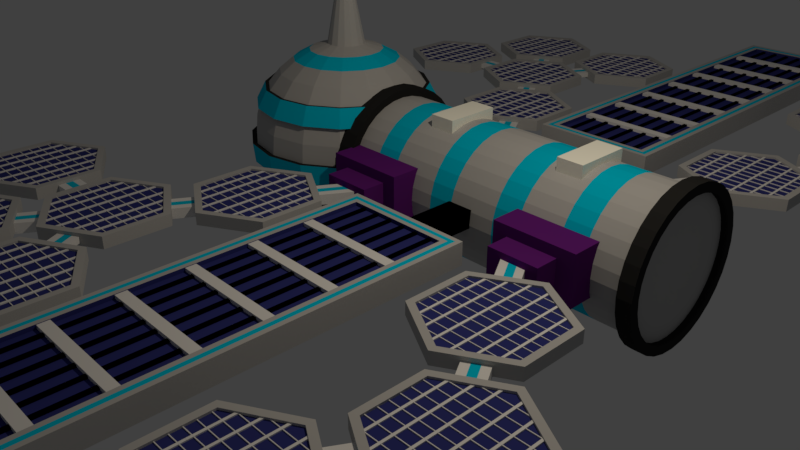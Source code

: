 # Source: satellite_solar_station.blend  (saved by Blender 2.79.0; exported with 4.5.12 LTS)
import bpy
from mathutils import Matrix  # noqa: F401  (used for matrix-valued properties, if any)

bpy.ops.wm.read_factory_settings(use_empty=True)
scene = bpy.context.scene
scene.name = 'Scene'

# ---- collections
col_collection_1 = bpy.data.collections.new('Collection 1'); scene.collection.children.link(col_collection_1)

# ---- materials (node trees are filled in below, after node groups)
mat_color_band = bpy.data.materials.new('color_band')
mat_color_band.alpha_threshold = 0.0
mat_color_band.use_transparent_shadow = False
mat_color_band.diffuse_color = (0.0, 0.554, 0.8, 1.0)
mat_color_band.roughness = 0.5
mat_body_main = bpy.data.materials.new('body_main')
mat_body_main.alpha_threshold = 0.0
mat_body_main.use_transparent_shadow = False
mat_body_main.diffuse_color = (0.472, 0.472, 0.472, 1.0)
mat_body_main.roughness = 0.5
mat_lights_borders = bpy.data.materials.new('lights_borders')
mat_lights_borders.alpha_threshold = 0.0
mat_lights_borders.use_transparent_shadow = False
mat_lights_borders.diffuse_color = (0.02208, 0.02208, 0.02208, 1.0)
mat_lights_borders.roughness = 0.5
mat_solar_panel_main = bpy.data.materials.new('solar_panel_main')
mat_solar_panel_main.alpha_threshold = 0.0
mat_solar_panel_main.use_transparent_shadow = False
mat_solar_panel_main.diffuse_color = (0.03219, 0.03793, 0.1924, 1.0)
mat_solar_panel_main.roughness = 0.5
mat_solar_cell_border = bpy.data.materials.new('solar_cell_border')
mat_solar_cell_border.alpha_threshold = 0.0
mat_solar_cell_border.use_transparent_shadow = False
mat_solar_cell_border.diffuse_color = (0.4798, 0.4798, 0.4798, 1.0)
mat_solar_cell_border.roughness = 0.5
mat_solar_cell_lines = bpy.data.materials.new('solar_cell_lines')
mat_solar_cell_lines.alpha_threshold = 0.0
mat_solar_cell_lines.use_transparent_shadow = False
mat_solar_cell_lines.roughness = 0.5
mat_material_002 = bpy.data.materials.new('Material.002')
mat_material_002.alpha_threshold = 0.0
mat_material_002.use_transparent_shadow = False
mat_material_002.diffuse_color = (1.0, 1.0, 0.8995, 1.0)
mat_material_002.roughness = 0.5
mat_shouldermaterial = bpy.data.materials.new('ShoulderMaterial')
mat_shouldermaterial.alpha_threshold = 0.0
mat_shouldermaterial.use_transparent_shadow = False
mat_shouldermaterial.diffuse_color = (0.1209, 0.01373, 0.1833, 1.0)
mat_shouldermaterial.roughness = 0.5
mat_rail_main = bpy.data.materials.new('rail_main')
mat_rail_main.alpha_threshold = 0.0
mat_rail_main.use_transparent_shadow = False
mat_rail_main.roughness = 0.5

# ---- material node trees

# ---- world
world_world = bpy.data.worlds.new('World'); scene.world = world_world
world_world.color = (0.05088, 0.05088, 0.05088)
world_world.use_sun_shadow = False
world_world.sun_shadow_jitter_overblur = 0.0
world_world.cycles.sampling_method = 'MANUAL'

# ---- cameras
cam_camera = bpy.data.cameras.new('Camera')
cam_camera.clip_end = 100.0
cam_camera.lens = 35.0
cam_camera.sensor_width = 32.0
cam_camera.sensor_height = 18.0
cam_camera.ortho_scale = 7.314
cam_camera.dof.focus_distance = 0.0
cam_camera.dof.aperture_fstop = 128.0

# ---- lights
light_lamp = bpy.data.lights.new('Lamp', 'POINT')
light_lamp.color = (1.0, 0.8689, 0.6867)
light_lamp.transmission_factor = 0.0
light_lamp.cutoff_distance = 30.0
light_lamp.energy = 444.0
light_lamp.shadow_buffer_clip_start = 1.001
light_lamp.shadow_soft_size = 0.1
light_lamp.shadow_maximum_resolution = 0.006
light_lamp.use_absolute_resolution = True

# ---- meshes
me_sphere = bpy.data.meshes.new('Sphere')
me_sphere.from_pydata([(0.0, 0.1951, 0.9808), (0.0, 0.3827, 0.9239), (0.0, 0.5556, 0.8315), (0.0, 0.8315, 0.5556), (0.0, 0.9239, 0.3827), (0.0, 1.0, 7.55e-08), (0.0, 0.9239, -0.3827), (0.0, 0.8315, -0.5556), (0.0, 0.5556, -0.8315), (0.0, 0.3827, -0.9239), (0.0, 0.1951, -0.9808), (0.0, -3.258e-07, -1.0), (0.07466, 0.1802, 0.9808), (0.1464, 0.3536, 0.9239), (0.2126, 0.5133, 0.8315), (0.2706, 0.6533, 0.7071), (0.3182, 0.7682, 0.5556), (0.3536, 0.8536, 0.3827), (0.3753, 0.9061, 0.1951), (0.3827, 0.9239, 7.55e-08), (0.3753, 0.9061, -0.1951), (0.3536, 0.8536, -0.3827), (0.3182, 0.7682, -0.5556), (0.2706, 0.6533, -0.7071), (0.2126, 0.5133, -0.8315), (0.1464, 0.3536, -0.9239), (0.07466, 0.1802, -0.9808), (0.1379, 0.1379, 0.9808), (0.2706, 0.2706, 0.9239), (0.3928, 0.3928, 0.8315), (0.5, 0.5, 0.7071), (0.5879, 0.5879, 0.5556), (0.6533, 0.6533, 0.3827), (0.6935, 0.6935, 0.1951), (0.7071, 0.7071, 7.55e-08), (0.6935, 0.6935, -0.1951), (0.6533, 0.6533, -0.3827), (0.5879, 0.5879, -0.5556), (0.5, 0.5, -0.7071), (0.3928, 0.3928, -0.8315), (0.2706, 0.2706, -0.9239), (0.1379, 0.1379, -0.9808), (0.1802, 0.07466, 0.9808), (0.3536, 0.1464, 0.9239), (0.5133, 0.2126, 0.8315), (0.6533, 0.2706, 0.7071), (0.7682, 0.3182, 0.5556), (0.8536, 0.3536, 0.3827), (0.9061, 0.3753, 0.1951), (0.9239, 0.3827, 7.55e-08), (0.9061, 0.3753, -0.1951), (0.8536, 0.3536, -0.3827), (0.7682, 0.3182, -0.5556), (0.6533, 0.2706, -0.7071), (0.5133, 0.2126, -0.8315), (0.3536, 0.1464, -0.9239), (0.1802, 0.07466, -0.9808), (0.1951, -3.452e-07, 0.9808), (0.3827, -3.824e-07, 0.9239), (0.5556, -3.824e-07, 0.8315), (0.7071, -3.973e-07, 0.7071), (0.8315, -4.122e-07, 0.5556), (0.9239, -3.824e-07, 0.3827), (0.9808, -3.824e-07, 0.1951), (1.0, -4.42e-07, 7.55e-08), (0.9808, -3.824e-07, -0.1951), (0.9239, -4.42e-07, -0.3827), (0.8315, -4.122e-07, -0.5556), (0.7071, -3.973e-07, -0.7071), (0.5556, -3.824e-07, -0.8315), (0.3827, -3.973e-07, -0.9239), (0.1951, -3.452e-07, -0.9808), (0.1802, -0.07466, 0.9808), (0.3536, -0.1464, 0.9239), (0.5133, -0.2126, 0.8315), (0.6533, -0.2706, 0.7071), (0.7682, -0.3182, 0.5556), (0.8536, -0.3536, 0.3827), (0.9061, -0.3753, 0.1951), (0.9239, -0.3827, 7.55e-08), (0.9061, -0.3753, -0.1951), (0.8536, -0.3536, -0.3827), (0.7682, -0.3182, -0.5556), (0.6533, -0.2706, -0.7071), (0.5133, -0.2126, -0.8315), (0.3536, -0.1464, -0.9239), (0.1802, -0.07466, -0.9808), (0.1379, -0.138, 0.9808), (0.2706, -0.2706, 0.9239), (0.3928, -0.3928, 0.8315), (0.5, -0.5, 0.7071), (0.5879, -0.5879, 0.5556), (0.6533, -0.6533, 0.3827), (0.6935, -0.6935, 0.1951), (0.7071, -0.7071, 7.55e-08), (0.6935, -0.6935, -0.1951), (0.6533, -0.6533, -0.3827), (0.5879, -0.5879, -0.5556), (0.5, -0.5, -0.7071), (0.3928, -0.3928, -0.8315), (0.2706, -0.2706, -0.9239), (0.1379, -0.138, -0.9808), (0.07466, -0.1802, 0.9808), (0.1464, -0.3536, 0.9239), (0.2126, -0.5133, 0.8315), (0.2706, -0.6533, 0.7071), (0.3182, -0.7682, 0.5556), (0.3536, -0.8536, 0.3827), (0.3753, -0.9061, 0.1951), (0.3827, -0.9239, 7.55e-08), (0.3753, -0.9061, -0.1951), (0.3536, -0.8536, -0.3827), (0.3182, -0.7682, -0.5556), (0.2706, -0.6533, -0.7071), (0.2126, -0.5133, -0.8315), (0.1464, -0.3536, -0.9239), (0.07466, -0.1802, -0.9808), (-6.902e-08, -0.1951, 0.9808), (-1.137e-07, -0.3827, 0.9239), (-1.435e-07, -0.5556, 0.8315), (-8.392e-08, -0.7071, 0.7071), (-2.329e-07, -0.8315, 0.5556), (-2.031e-07, -0.9239, 0.3827), (-1.435e-07, -0.9808, 0.1951), (-2.329e-07, -1.0, 7.55e-08), (-1.435e-07, -0.9808, -0.1951), (-2.627e-07, -0.9239, -0.3827), (-2.329e-07, -0.8315, -0.5556), (-8.392e-08, -0.7071, -0.7071), (-1.584e-07, -0.5556, -0.8315), (-1.733e-07, -0.3827, -0.9239), (-5.412e-08, -0.1951, -0.9808), (0.2543, 0.6139, 1.816), (-0.07466, -0.1802, 0.9808), (-0.1464, -0.3536, 0.9239), (-0.2126, -0.5133, 0.8315), (-0.2706, -0.6533, 0.7071), (-0.3182, -0.7682, 0.5556), (-0.3536, -0.8536, 0.3827), (-0.3753, -0.9061, 0.1951), (-0.3827, -0.9239, 7.55e-08), (-0.3753, -0.9061, -0.1951), (-0.3536, -0.8536, -0.3827), (-0.3182, -0.7682, -0.5556), (-0.2706, -0.6533, -0.7071), (-0.2126, -0.5133, -0.8315), (-0.1464, -0.3536, -0.9239), (-0.07466, -0.1802, -0.9808), (-0.1379, -0.138, 0.9808), (-0.2706, -0.2706, 0.9239), (-0.3928, -0.3928, 0.8315), (-0.5, -0.5, 0.7071), (-0.5879, -0.5879, 0.5556), (-0.6533, -0.6533, 0.3827), (-0.6935, -0.6935, 0.1951), (-0.7071, -0.7071, 7.55e-08), (-0.6935, -0.6935, -0.1951), (-0.6533, -0.6533, -0.3827), (-0.5879, -0.5879, -0.5556), (-0.5, -0.5, -0.7071), (-0.3928, -0.3928, -0.8315), (-0.2706, -0.2706, -0.9239), (-0.1379, -0.138, -0.9808), (-0.1802, -0.07466, 0.9808), (-0.3536, -0.1464, 0.9239), (-0.5133, -0.2126, 0.8315), (-0.6533, -0.2706, 0.7071), (-0.7682, -0.3182, 0.5556), (-0.8536, -0.3536, 0.3827), (-0.9061, -0.3753, 0.1951), (-0.9239, -0.3827, 7.55e-08), (-0.9061, -0.3753, -0.1951), (-0.8536, -0.3536, -0.3827), (-0.7682, -0.3182, -0.5556), (-0.6533, -0.2706, -0.7071), (-0.5133, -0.2126, -0.8315), (-0.3536, -0.1464, -0.9239), (-0.1802, -0.07466, -0.9808), (-0.1951, -2.409e-07, 0.9808), (-0.3827, -1.738e-07, 0.9239), (-0.5556, -6.951e-08, 0.8315), (-0.7071, -8.441e-08, 0.7071), (-0.8315, 9.441e-08, 0.5556), (-0.9239, 3.48e-08, 0.3827), (-0.9808, -5.461e-08, 0.1951), (-1.0, 6.46e-08, 7.55e-08), (-0.9808, -5.461e-08, -0.1951), (-0.9239, 6.46e-08, -0.3827), (-0.8315, 9.441e-08, -0.5556), (-0.7071, -8.441e-08, -0.7071), (-0.5556, -6.951e-08, -0.8315), (-0.3827, -9.931e-08, -0.9239), (-0.1951, -2.632e-07, -0.9808), (-0.1802, 0.07466, 0.9808), (-0.3536, 0.1464, 0.9239), (-0.5133, 0.2126, 0.8315), (-0.6533, 0.2706, 0.7071), (-0.7682, 0.3182, 0.5556), (-0.8536, 0.3536, 0.3827), (-0.9061, 0.3753, 0.1951), (-0.9239, 0.3827, 7.55e-08), (-0.9061, 0.3753, -0.1951), (-0.8536, 0.3536, -0.3827), (-0.7682, 0.3182, -0.5556), (-0.6533, 0.2706, -0.7071), (-0.5133, 0.2126, -0.8315), (-0.3536, 0.1464, -0.9239), (-0.1802, 0.07466, -0.9808), (-0.1379, 0.1379, 0.9808), (-0.2706, 0.2706, 0.9239), (-0.3928, 0.3928, 0.8315), (-0.5, 0.5, 0.7071), (-0.5879, 0.5879, 0.5556), (-0.6533, 0.6533, 0.3827), (-0.6935, 0.6935, 0.1951), (-0.7071, 0.7071, 7.55e-08), (-0.6935, 0.6935, -0.1951), (-0.6533, 0.6533, -0.3827), (-0.5879, 0.5879, -0.5556), (-0.5, 0.5, -0.7071), (-0.3928, 0.3928, -0.8315), (-0.2706, 0.2706, -0.9239), (-0.1379, 0.1379, -0.9808), (-0.07466, 0.1802, 0.9808), (-0.1464, 0.3536, 0.9239), (-0.2126, 0.5133, 0.8315), (-0.2706, 0.6533, 0.7071), (-0.3182, 0.7682, 0.5556), (-0.3536, 0.8536, 0.3827), (-0.3753, 0.9061, 0.1951), (-0.3827, 0.9239, 7.55e-08), (-0.3753, 0.9061, -0.1951), (-0.3536, 0.8536, -0.3827), (-0.3182, 0.7682, -0.5556), (-0.2706, 0.6533, -0.7071), (-0.2126, 0.5133, -0.8315), (-0.1464, 0.3536, -0.9239), (-0.07466, 0.1802, -0.9808), (3.184e-07, 0.7071, 0.7071), (3.929e-07, 0.9808, 0.1951), (3.929e-07, 0.9808, -0.1951), (3.184e-07, 0.7071, -0.7071), (0.3182, 0.7682, -0.5556), (0.2706, 0.6533, -0.7071), (0.0, 0.8315, -0.5556), (0.5879, 0.5879, -0.5556), (0.5, 0.5, -0.7071), (0.7682, 0.3182, -0.5556), (0.6533, 0.2706, -0.7071), (0.8315, -4.122e-07, -0.5556), (0.7071, -3.973e-07, -0.7071), (0.7682, -0.3182, -0.5556), (0.6533, -0.2706, -0.7071), (0.5879, -0.5879, -0.5556), (0.5, -0.5, -0.7071), (0.3182, -0.7682, -0.5556), (0.2706, -0.6533, -0.7071), (-2.329e-07, -0.8315, -0.5556), (-8.392e-08, -0.7071, -0.7071), (-0.3182, -0.7682, -0.5556), (-0.2706, -0.6533, -0.7071), (-0.5879, -0.5879, -0.5556), (-0.5, -0.5, -0.7071), (-0.7682, -0.3182, -0.5556), (-0.6533, -0.2706, -0.7071), (-0.8315, 9.441e-08, -0.5556), (-0.7071, -8.441e-08, -0.7071), (-0.7682, 0.3182, -0.5556), (-0.6533, 0.2706, -0.7071), (-0.5879, 0.5879, -0.5556), (-0.5, 0.5, -0.7071), (-0.3182, 0.7682, -0.5556), (-0.2706, 0.6533, -0.7071), (3.184e-07, 0.7071, -0.7071), (0.3546, 0.8561, -0.5469), (0.3016, 0.7281, -0.7158), (-1.201e-08, 0.9267, -0.5469), (0.6552, 0.6552, -0.5469), (0.5572, 0.5572, -0.7158), (0.8561, 0.3546, -0.5469), (0.7281, 0.3016, -0.7158), (0.9267, -4.345e-07, -0.5469), (0.7881, -4.179e-07, -0.7158), (0.8561, -0.3546, -0.5469), (0.7281, -0.3016, -0.7158), (0.6552, -0.6552, -0.5469), (0.5572, -0.5572, -0.7158), (0.3546, -0.8561, -0.5469), (0.3016, -0.7281, -0.7158), (-2.716e-07, -0.9267, -0.5469), (-1.055e-07, -0.7881, -0.7158), (-0.3546, -0.8561, -0.5469), (-0.3016, -0.7281, -0.7158), (-0.6552, -0.6552, -0.5469), (-0.5572, -0.5572, -0.7158), (-0.8561, -0.3546, -0.5469), (-0.7281, -0.3016, -0.7158), (-0.9267, 1.302e-07, -0.5469), (-0.7881, -6.912e-08, -0.7158), (-0.8561, 0.3546, -0.5469), (-0.7281, 0.3016, -0.7158), (-0.6552, 0.6552, -0.5469), (-0.5572, 0.5572, -0.7158), (-0.3546, 0.8561, -0.5469), (-0.3016, 0.7281, -0.7158), (3.428e-07, 0.7881, -0.7158), (0.4063, 0.9726, 0.005141), (0.3986, 0.9539, -0.2002), (0.00348, 1.053, 0.005141), (0.7479, 0.7444, 0.005141), (0.7335, 0.7301, -0.2002), (0.976, 0.4029, 0.005141), (0.9574, 0.3951, -0.2002), (0.976, -0.4029, 0.005141), (0.9574, -0.3951, -0.2002), (0.7479, -0.7444, 0.005141), (0.7335, -0.7301, -0.2002), (0.4063, -0.9726, 0.005141), (0.3986, -0.9539, -0.2002), (0.003479, -1.053, 0.005141), (0.003479, -1.032, -0.2002), (-0.3994, -0.9726, 0.005141), (-0.3916, -0.9539, -0.2002), (-0.7409, -0.7444, 0.005141), (-0.7266, -0.7301, -0.2002), (-0.9691, -0.4029, 0.005141), (-0.9504, -0.3951, -0.2002), (-1.049, 8.057e-08, 0.005141), (-1.029, -4.492e-08, -0.2002), (-0.9691, 0.4029, 0.005141), (-0.9504, 0.3951, -0.2002), (-0.7409, 0.7444, 0.005141), (-0.7266, 0.7301, -0.2002), (-0.3994, 0.9726, 0.005141), (-0.3916, 0.9539, -0.2002), (0.00348, 1.032, -0.2002), (-5.206e-09, 0.8702, 0.5596), (-5.206e-09, 0.9669, 0.3787), (0.333, 0.804, 0.5596), (0.37, 0.8933, 0.3787), (0.6153, 0.6153, 0.5596), (0.6837, 0.6837, 0.3787), (0.804, 0.333, 0.5596), (0.8933, 0.37, 0.3787), (0.8702, -4.215e-07, 0.5596), (0.9669, -3.904e-07, 0.3787), (0.804, -0.333, 0.5596), (0.8933, -0.37, 0.3787), (0.6153, -0.6153, 0.5596), (0.6837, -0.6837, 0.3787), (0.333, -0.804, 0.5596), (0.37, -0.8933, 0.3787), (-2.49e-07, -0.8702, 0.5596), (-2.178e-07, -0.9669, 0.3787), (-0.333, -0.804, 0.5596), (-0.37, -0.8933, 0.3787), (-0.6153, -0.6153, 0.5596), (-0.6837, -0.6837, 0.3787), (-0.804, -0.333, 0.5596), (-0.8933, -0.37, 0.3787), (-0.8702, 1.087e-07, 0.5596), (-0.9669, 4.631e-08, 0.3787), (-0.804, 0.333, 0.5596), (-0.8933, 0.37, 0.3787), (-0.6153, 0.6153, 0.5596), (-0.6837, 0.6837, 0.3787), (-0.333, 0.804, 0.5596), (-0.37, 0.8933, 0.3787), (0.0527, 0.1272, 1.61), (-3.885e-09, 0.1377, 1.61), (0.09738, 0.09738, 1.61), (0.1272, 0.0527, 1.61), (0.1377, -3.77e-07, 1.61), (0.1272, -0.0527, 1.61), (0.09738, -0.09738, 1.61), (0.0527, -0.1272, 1.61), (-5.261e-08, -0.1377, 1.61), (-0.0527, -0.1272, 1.61), (-0.09738, -0.09738, 1.61), (-0.1272, -0.0527, 1.61), (-0.1377, -3.033e-07, 1.61), (-0.1272, 0.0527, 1.61), (-0.09738, 0.09738, 1.61), (-0.0527, 0.1272, 1.61), (2.165e-08, 0.6644, 1.816), (0.4698, 0.4698, 1.816), (0.6139, 0.2543, 1.816), (0.6644, -4.942e-07, 1.816), (0.6139, -0.2543, 1.816), (0.4698, -0.4698, 1.816), (0.2543, -0.6139, 1.816), (-2.134e-07, -0.6644, 1.816), (-4.03e-07, -1.454e-06, 1.624), (-0.2543, -0.6139, 1.816), (-0.4698, -0.4698, 1.816), (-0.6139, -0.2543, 1.816), (-0.6644, -1.39e-07, 1.816), (-0.6139, 0.2543, 1.816), (-0.4698, 0.4698, 1.816), (-0.2543, 0.6139, 1.816), (-0.07411, 0.07411, 1.463), (-4.005e-08, -0.1048, 1.463), (-0.04011, 0.09683, 1.463), (0.04011, 0.09683, 1.463), (-2.968e-09, 0.1048, 1.463), (-0.04011, -0.09684, 1.463), (0.09683, 0.04011, 1.463), (0.07411, 0.07411, 1.463), (-0.07411, -0.07411, 1.463), (0.04011, -0.09684, 1.463), (-0.09683, -0.04011, 1.463), (0.07411, -0.07411, 1.463), (-0.09683, 0.04011, 1.463), (-0.1048, -3.022e-07, 1.463), (0.09683, -0.04011, 1.463), (0.1048, -3.582e-07, 1.463), (0.1271, 0.3069, 1.72), (0.4087, -0.4087, 1.788), (-0.5779, -1.66e-07, 1.788), (0.534, -0.2212, 1.788), (-0.534, -0.2212, 1.788), (0.5779, -4.75e-07, 1.788), (-0.4087, -0.4087, 1.788), (0.534, 0.2212, 1.788), (-0.2212, -0.534, 1.788), (0.4087, 0.4087, 1.788), (-0.2212, 0.534, 1.788), (0.2212, 0.534, 1.788), (1.746e-08, 0.5779, 1.788), (-1.87e-07, -0.5779, 1.788), (0.2212, -0.534, 1.788), (-0.4087, 0.4087, 1.788), (-0.534, 0.2212, 1.788)], [], [(3, 238, 15, 16), (8, 241, 23, 24), (4, 228, 367, 337), (9, 8, 24, 25), (239, 4, 17, 18), (10, 9, 25, 26), (5, 239, 18, 19), (400, 412, 381, 382), (11, 10, 26), (109, 124, 319, 317), (1, 0, 12, 13), (6, 240, 20, 21), (2, 1, 13, 14), (7, 6, 21, 22), (238, 2, 14, 15), (38, 23, 243, 246), (15, 14, 29, 30), (128, 113, 256, 258), (16, 15, 30, 31), (24, 23, 38, 39), (198, 183, 361, 363), (25, 24, 39, 40), (18, 17, 32, 33), (26, 25, 40, 41), (19, 18, 33, 34), (401, 409, 375, 376), (11, 26, 41), (50, 35, 310, 312), (13, 12, 27, 28), (21, 20, 35, 36), (14, 13, 28, 29), (22, 21, 36, 37), (34, 33, 48, 49), (402, 400, 382, 383), (11, 41, 56), (155, 170, 325, 323), (28, 27, 42, 43), (36, 35, 50, 51), (29, 28, 43, 44), (37, 36, 51, 52), (30, 29, 44, 45), (67, 82, 251, 249), (31, 30, 45, 46), (39, 38, 53, 54), (77, 62, 345, 347), (40, 39, 54, 55), (33, 32, 47, 48), (41, 40, 55, 56), (112, 127, 257, 255), (46, 45, 60, 61), (54, 53, 68, 69), (16, 31, 340, 338), (55, 54, 69, 70), (48, 47, 62, 63), (56, 55, 70, 71), (49, 48, 63, 64), (407, 403, 368, 370), (11, 56, 71), (50, 49, 64, 65), (43, 42, 57, 58), (51, 50, 65, 66), (44, 43, 58, 59), (52, 51, 66, 67), (45, 44, 59, 60), (405, 401, 376, 377), (11, 71, 86), (65, 64, 79, 80), (58, 57, 72, 73), (66, 65, 80, 81), (59, 58, 73, 74), (67, 66, 81, 82), (60, 59, 74, 75), (174, 159, 262, 264), (61, 60, 75, 76), (69, 68, 83, 84), (17, 4, 337, 339), (70, 69, 84, 85), (63, 62, 77, 78), (71, 70, 85, 86), (64, 63, 78, 79), (76, 75, 90, 91), (84, 83, 98, 99), (227, 3, 336, 366), (85, 84, 99, 100), (78, 77, 92, 93), (86, 85, 100, 101), (79, 78, 93, 94), (404, 402, 383, 369), (11, 86, 101), (216, 201, 330, 332), (73, 72, 87, 88), (81, 80, 95, 96), (74, 73, 88, 89), (82, 81, 96, 97), (75, 74, 89, 90), (53, 38, 246, 248), (95, 80, 314, 316), (88, 87, 102, 103), (96, 95, 110, 111), (89, 88, 103, 104), (97, 96, 111, 112), (90, 89, 104, 105), (7, 22, 242, 244), (91, 90, 105, 106), (99, 98, 113, 114), (182, 197, 362, 360), (100, 99, 114, 115), (93, 92, 107, 108), (101, 100, 115, 116), (94, 93, 108, 109), (403, 404, 369, 368), (11, 101, 116), (114, 113, 128, 129), (61, 76, 346, 344), (115, 114, 129, 130), (108, 107, 122, 123), (116, 115, 130, 131), (109, 108, 123, 124), (408, 405, 377, 378), (11, 116, 131), (240, 231, 334, 335), (103, 102, 117, 118), (111, 110, 125, 126), (104, 103, 118, 119), (112, 111, 126, 127), (105, 104, 119, 120), (98, 83, 252, 254), (106, 105, 120, 121), (126, 125, 141, 142), (119, 118, 134, 135), (127, 126, 142, 143), (120, 119, 135, 136), (188, 203, 267, 265), (121, 120, 136, 137), (129, 128, 144, 145), (106, 121, 352, 350), (130, 129, 145, 146), (123, 122, 138, 139), (131, 130, 146, 147), (124, 123, 139, 140), (415, 406, 371, 372), (11, 131, 147), (141, 125, 320, 322), (118, 117, 133, 134), (146, 145, 160, 161), (139, 138, 153, 154), (147, 146, 161, 162), (140, 139, 154, 155), (406, 407, 370, 371), (11, 147, 162), (79, 94, 315, 313), (134, 133, 148, 149), (142, 141, 156, 157), (135, 134, 149, 150), (143, 142, 157, 158), (136, 135, 150, 151), (219, 204, 268, 270), (137, 136, 151, 152), (145, 144, 159, 160), (168, 153, 357, 359), (150, 149, 164, 165), (158, 157, 172, 173), (151, 150, 165, 166), (37, 52, 247, 245), (152, 151, 166, 167), (160, 159, 174, 175), (122, 107, 351, 353), (161, 160, 175, 176), (154, 153, 168, 169), (162, 161, 176, 177), (155, 154, 169, 170), (410, 408, 378, 379), (11, 162, 177), (124, 140, 321, 319), (149, 148, 163, 164), (157, 156, 171, 172), (169, 168, 183, 184), (177, 176, 191, 192), (170, 169, 184, 185), (409, 411, 374, 375), (11, 177, 192), (200, 215, 331, 329), (164, 163, 178, 179), (172, 171, 186, 187), (165, 164, 179, 180), (173, 172, 187, 188), (166, 165, 180, 181), (203, 218, 269, 267), (167, 166, 181, 182), (175, 174, 189, 190), (3, 16, 338, 336), (176, 175, 190, 191), (188, 187, 202, 203), (181, 180, 195, 196), (82, 97, 253, 251), (182, 181, 196, 197), (190, 189, 204, 205), (47, 32, 341, 343), (191, 190, 205, 206), (184, 183, 198, 199), (192, 191, 206, 207), (185, 184, 199, 200), (413, 410, 379, 380), (11, 192, 207), (34, 49, 311, 309), (179, 178, 193, 194), (187, 186, 201, 202), (180, 179, 194, 195), (207, 206, 221, 222), (200, 199, 214, 215), (411, 414, 373, 374), (11, 207, 222), (186, 171, 326, 328), (194, 193, 208, 209), (202, 201, 216, 217), (195, 194, 209, 210), (203, 202, 217, 218), (196, 195, 210, 211), (158, 173, 263, 261), (197, 196, 211, 212), (205, 204, 219, 220), (213, 198, 363, 365), (206, 205, 220, 221), (199, 198, 213, 214), (211, 210, 225, 226), (144, 128, 258, 260), (212, 211, 226, 227), (220, 219, 234, 235), (152, 167, 358, 356), (221, 220, 235, 236), (214, 213, 228, 229), (222, 221, 236, 237), (215, 214, 229, 230), (412, 413, 380, 381), (11, 222, 237), (231, 216, 332, 334), (209, 208, 223, 224), (217, 216, 231, 232), (210, 209, 224, 225), (218, 217, 232, 233), (230, 229, 239, 5), (414, 415, 372, 373), (11, 237, 10), (170, 185, 327, 325), (224, 223, 0, 1), (232, 231, 240, 6), (225, 224, 1, 2), (233, 232, 6, 7), (226, 225, 2, 238), (189, 174, 264, 266), (227, 226, 238, 3), (235, 234, 241, 8), (31, 46, 342, 340), (236, 235, 8, 9), (229, 228, 4, 239), (237, 236, 9, 10), (245, 247, 279, 277), (243, 273, 305, 275), (256, 254, 286, 288), (253, 255, 287, 285), (264, 262, 294, 296), (242, 245, 277, 274), (273, 272, 304, 305), (261, 263, 295, 293), (246, 243, 275, 278), (269, 271, 303, 301), (251, 253, 285, 283), (272, 270, 302, 304), (254, 252, 284, 286), (262, 260, 292, 294), (244, 242, 274, 276), (259, 261, 293, 291), (83, 68, 250, 252), (204, 189, 266, 268), (233, 7, 244, 271), (143, 158, 261, 259), (22, 37, 245, 242), (97, 112, 255, 253), (68, 53, 248, 250), (159, 144, 260, 262), (234, 219, 270, 272), (52, 67, 249, 247), (113, 98, 254, 256), (218, 233, 271, 269), (173, 188, 265, 263), (23, 241, 273, 243), (127, 143, 259, 257), (241, 234, 272, 273), (305, 276, 274, 275), (275, 274, 277, 278), (278, 277, 279, 280), (280, 279, 281, 282), (282, 281, 283, 284), (284, 283, 285, 286), (286, 285, 287, 288), (288, 287, 289, 290), (290, 289, 291, 292), (292, 291, 293, 294), (294, 293, 295, 296), (296, 295, 297, 298), (298, 297, 299, 300), (300, 299, 301, 302), (302, 301, 303, 304), (304, 303, 276, 305), (263, 265, 297, 295), (271, 244, 276, 303), (248, 246, 278, 280), (266, 264, 296, 298), (258, 256, 288, 290), (255, 257, 289, 287), (250, 248, 280, 282), (265, 267, 299, 297), (247, 249, 281, 279), (268, 266, 298, 300), (257, 259, 291, 289), (260, 258, 290, 292), (249, 251, 283, 281), (267, 269, 301, 299), (252, 250, 282, 284), (270, 268, 300, 302), (335, 308, 306, 307), (307, 306, 309, 310), (310, 309, 311, 312), (314, 313, 315, 316), (316, 315, 317, 318), (318, 317, 319, 320), (320, 319, 321, 322), (322, 321, 323, 324), (324, 323, 325, 326), (326, 325, 327, 328), (328, 327, 329, 330), (330, 329, 331, 332), (332, 331, 333, 334), (334, 333, 308, 335), (5, 19, 306, 308), (171, 156, 324, 326), (49, 50, 312, 311), (125, 110, 318, 320), (20, 240, 335, 307), (185, 200, 329, 327), (19, 34, 309, 306), (230, 5, 308, 333), (140, 155, 323, 321), (110, 95, 316, 318), (201, 186, 328, 330), (94, 109, 317, 315), (35, 20, 307, 310), (156, 141, 322, 324), (215, 230, 333, 331), (80, 79, 313, 314), (337, 336, 338, 339), (339, 338, 340, 341), (341, 340, 342, 343), (343, 342, 344, 345), (345, 344, 346, 347), (347, 346, 348, 349), (349, 348, 350, 351), (351, 350, 352, 353), (353, 352, 354, 355), (355, 354, 356, 357), (357, 356, 358, 359), (359, 358, 360, 361), (361, 360, 362, 363), (363, 362, 364, 365), (365, 364, 366, 367), (367, 366, 336, 337), (137, 152, 356, 354), (32, 17, 339, 341), (46, 61, 344, 342), (91, 106, 350, 348), (212, 227, 366, 364), (153, 138, 355, 357), (107, 92, 349, 351), (228, 213, 365, 367), (76, 91, 348, 346), (167, 182, 360, 358), (62, 47, 343, 345), (121, 137, 354, 352), (183, 168, 359, 361), (138, 122, 353, 355), (197, 212, 364, 362), (92, 77, 347, 349), (430, 417, 389, 390), (432, 418, 396, 397), (417, 419, 388, 389), (418, 420, 395, 396), (419, 421, 387, 388), (420, 422, 394, 395), (421, 423, 386, 387), (422, 424, 393, 394), (423, 425, 385, 386), (424, 429, 391, 393), (428, 426, 399, 384), (425, 427, 132, 385), (426, 431, 398, 399), (427, 428, 384, 132), (429, 430, 390, 391), (431, 432, 397, 398), (384, 392, 416, 132), (132, 416, 392, 385), (385, 392, 386), (386, 392, 387), (387, 392, 388), (388, 392, 389), (389, 392, 390), (390, 392, 391), (391, 392, 393), (393, 392, 394), (394, 392, 395), (395, 392, 396), (396, 392, 397), (397, 392, 398), (398, 392, 399), (399, 392, 384), (72, 57, 415, 414), (193, 178, 413, 412), (87, 72, 414, 411), (178, 163, 410, 413), (102, 87, 411, 409), (163, 148, 408, 410), (42, 27, 407, 406), (57, 42, 406, 415), (148, 133, 405, 408), (12, 0, 404, 403), (0, 223, 402, 404), (133, 117, 401, 405), (27, 12, 403, 407), (223, 208, 400, 402), (117, 102, 409, 401), (208, 193, 412, 400), (382, 381, 432, 431), (376, 375, 430, 429), (368, 369, 428, 427), (383, 382, 431, 426), (370, 368, 427, 425), (369, 383, 426, 428), (377, 376, 429, 424), (371, 370, 425, 423), (378, 377, 424, 422), (372, 371, 423, 421), (379, 378, 422, 420), (373, 372, 421, 419), (380, 379, 420, 418), (374, 373, 419, 417), (381, 380, 418, 432), (375, 374, 417, 430)])
me_sphere.polygons.foreach_set('material_index', [1, 1, 2, 1, 1, 1, 1, 1, 1, 2, 1, 1, 0, 1, 1, 1, 1, 1, 1, 1, 2, 1, 1, 1, 1, 1, 1, 2, 1, 1, 0, 1, 1, 1, 1, 2, 1, 1, 0, 1, 1, 1, 1, 1, 1, 1, 1, 1, 1, 1, 1, 2, 1, 1, 1, 1, 1, 1, 1, 1, 1, 0, 1, 1, 1, 1, 1, 1, 1, 0, 1, 1, 1, 1, 1, 2, 1, 1, 1, 1, 1, 1, 2, 1, 1, 1, 1, 1, 1, 2, 1, 1, 0, 1, 1, 1, 2, 1, 1, 0, 1, 1, 1, 1, 1, 2, 1, 1, 1, 1, 1, 1, 1, 2, 1, 1, 1, 1, 1, 1, 2, 1, 1, 0, 1, 1, 1, 1, 1, 0, 1, 1, 1, 1, 1, 2, 1, 1, 1, 1, 1, 1, 2, 1, 1, 1, 1, 1, 1, 1, 2, 1, 1, 0, 1, 1, 1, 1, 1, 2, 0, 1, 1, 1, 1, 1, 2, 1, 1, 1, 1, 1, 1, 2, 1, 1, 1, 1, 1, 1, 1, 2, 1, 1, 0, 1, 1, 1, 1, 1, 2, 1, 1, 1, 1, 1, 1, 2, 1, 1, 1, 1, 1, 1, 2, 1, 1, 0, 1, 1, 1, 1, 2, 1, 1, 0, 1, 1, 1, 1, 1, 2, 1, 1, 1, 1, 1, 1, 2, 1, 1, 1, 1, 1, 1, 2, 1, 1, 0, 1, 1, 1, 1, 2, 1, 1, 0, 1, 1, 1, 1, 1, 2, 1, 1, 1, 2, 2, 2, 2, 2, 2, 2, 2, 2, 2, 2, 2, 2, 2, 2, 2, 1, 1, 1, 1, 1, 1, 1, 1, 1, 1, 1, 1, 1, 1, 1, 1, 0, 0, 0, 0, 0, 0, 0, 0, 0, 0, 0, 0, 0, 0, 0, 0, 2, 2, 2, 2, 2, 2, 2, 2, 1, 2, 2, 2, 1, 2, 2, 2, 0, 0, 0, 0, 0, 0, 0, 0, 0, 0, 0, 0, 0, 0, 2, 2, 1, 2, 2, 2, 2, 2, 2, 2, 2, 2, 2, 2, 2, 1, 0, 0, 0, 0, 0, 0, 0, 0, 0, 0, 0, 0, 0, 0, 0, 0, 2, 2, 2, 2, 2, 2, 2, 2, 2, 2, 1, 2, 2, 2, 2, 2, 1, 1, 1, 1, 1, 1, 1, 1, 1, 1, 1, 1, 1, 1, 1, 1, 1, 1, 1, 1, 1, 1, 1, 1, 1, 1, 1, 1, 1, 1, 1, 1, 1, 1, 1, 1, 1, 1, 1, 1, 1, 1, 1, 1, 1, 1, 1, 1, 1, 1, 1, 1, 1, 1, 1, 1, 1, 1, 1, 1, 1, 1, 1, 1])
me_sphere.materials.append(mat_color_band)
me_sphere.materials.append(mat_body_main)
me_sphere.materials.append(mat_lights_borders)
me_sphere.use_remesh_preserve_volume = False
me_sphere.use_remesh_preserve_attributes = False
me_sphere.use_mirror_vertex_groups = False
me_sphere.update()
me_cube_005 = bpy.data.meshes.new('Cube.005')
me_cube_005.from_pydata([(-1.0, -2.079, -1.0), (-1.0, -2.079, 1.0), (1.0, -2.079, -1.0), (1.0, -2.079, 1.0), (-1.0, 0.0, -1.0), (-1.0, 0.0, 1.0), (1.0, 0.0, -1.0), (1.0, 0.0, 1.0), (4.757, -2.743, -0.1592), (4.757, -2.743, 1.885), (4.757, -0.5953, -0.1592), (4.757, -0.5953, 1.885), (0.0, -0.5953, -0.1592), (0.0, -0.5953, 1.885), (0.0, -2.743, -0.1592), (0.0, -2.743, 1.885), (3.77, -0.5953, 1.885), (3.77, -2.743, -0.1592), (3.77, -0.5953, -0.1592), (3.77, -2.743, 1.885), (4.757, -2.669, -0.1592), (4.757, -2.669, 1.885), (0.0, -2.669, 1.885), (0.0, -2.669, -0.1592), (3.77, -2.669, 1.885), (3.77, -2.669, -0.1592), (4.757, -0.6524, -0.1592), (4.757, -0.6524, 1.885), (0.0, -0.6524, 1.885), (0.0, -0.6524, -0.1592), (3.77, -0.6524, 1.885), (3.77, -0.6524, -0.1592), (4.471, -1.64, 2.26), (4.471, -1.64, 1.094), (4.471, -1.685, 2.26), (4.471, -1.685, 1.094), (0.0, -1.64, 2.26), (0.0, -1.636, 1.094), (0.0, -1.685, 2.26), (0.0, -1.685, 1.094), (3.77, -0.5953, 2.319), (4.757, -0.5953, 2.319), (4.757, -2.669, 2.319), (4.757, -2.743, 2.319), (3.77, -2.743, 2.319), (0.0, -2.743, 2.319), (0.0, -2.669, 2.319), (0.0, -0.5953, 2.319), (3.77, -2.669, 2.319), (4.757, -0.6524, 2.319), (3.77, -0.6524, 2.319), (0.0, -0.6524, 2.319), (4.471, -1.124, 2.26), (4.471, -1.124, 1.094), (4.471, -1.168, 2.26), (4.471, -1.168, 1.094), (0.0, -1.124, 2.26), (0.0, -1.124, 1.094), (0.0, -1.168, 2.26), (0.0, -1.168, 1.094), (4.471, -2.142, 2.26), (4.471, -2.142, 1.094), (4.471, -2.187, 2.26), (4.471, -2.187, 1.094), (0.0, -2.142, 2.26), (0.0, -2.142, 1.094), (0.0, -2.187, 2.26), (0.0, -2.187, 1.094), (4.471, -1.899, 2.26), (4.471, -1.899, 1.094), (4.471, -1.943, 2.26), (4.471, -1.943, 1.094), (0.0, -1.899, 2.26), (0.0, -1.899, 1.094), (0.0, -1.943, 2.26), (0.0, -1.943, 1.094), (4.471, -1.381, 2.26), (4.471, -1.381, 1.094), (4.471, -1.425, 2.26), (4.471, -1.425, 1.094), (0.0, -1.381, 2.26), (0.0, -1.376, 1.094), (0.0, -1.425, 2.26), (0.0, -1.425, 1.094), (4.471, -0.8727, 2.26), (4.471, -0.8727, 1.094), (4.471, -0.9167, 2.26), (4.471, -0.9167, 1.094), (0.0, -0.8727, 2.26), (0.0, -0.8727, 1.094), (0.0, -0.9167, 2.26), (0.0, -0.9167, 1.094), (4.471, -2.411, 2.26), (4.471, -2.407, 1.094), (4.471, -2.455, 2.26), (4.471, -2.459, 1.094), (0.0, -2.411, 2.26), (0.0, -2.411, 1.094), (0.0, -2.455, 2.26), (0.0, -2.455, 1.094), (2.796, -0.6309, 2.108), (2.796, -0.6309, 1.246), (3.07, -0.6309, 2.108), (3.07, -0.6309, 1.246), (2.796, -2.707, 2.108), (2.796, -2.707, 1.246), (3.07, -2.707, 2.108), (3.07, -2.707, 1.246), (2.796, -0.6309, 2.108), (2.796, -0.6309, 1.246), (3.07, -0.6309, 2.108), (3.07, -0.6309, 1.246), (2.796, -2.707, 2.108), (2.796, -2.707, 1.246), (3.07, -2.707, 2.108), (3.07, -2.707, 1.246), (2.6, -2.669, -0.1592), (2.6, -0.6524, 1.885), (2.6, -0.6524, -0.1592), (1.626, -0.6309, 2.108), (1.626, -0.6309, 1.246), (1.899, -0.6309, 2.108), (1.899, -0.6309, 1.246), (1.626, -2.707, 2.108), (1.626, -2.707, 1.246), (1.899, -2.707, 2.108), (1.899, -2.707, 1.246), (1.626, -0.6309, 2.108), (1.626, -0.6309, 1.246), (1.899, -0.6309, 2.108), (1.899, -0.6309, 1.246), (1.626, -2.707, 2.108), (1.626, -2.707, 1.246), (1.899, -2.707, 2.108), (1.899, -2.707, 1.246), (1.425, -2.669, -0.1592), (1.425, -0.6524, 1.885), (1.425, -0.6524, -0.1592), (0.4504, -0.6309, 2.108), (0.4504, -0.6309, 1.246), (0.724, -0.6309, 2.108), (0.724, -0.6309, 1.246), (0.4504, -2.707, 2.108), (0.4504, -2.707, 1.246), (0.724, -2.707, 2.108), (0.724, -2.707, 1.246), (0.4504, -0.6309, 2.108), (0.4504, -0.6309, 1.246), (0.724, -0.6309, 2.108), (0.724, -0.6309, 1.246), (0.4504, -2.707, 2.108), (0.4504, -2.707, 1.246), (0.724, -2.707, 2.108), (0.724, -2.707, 1.246), (4.099, -0.5953, 1.885), (4.099, -2.743, -0.1592), (4.099, -0.5953, -0.1592), (4.099, -2.743, 1.885), (4.099, -2.669, -0.1592), (4.099, -0.6524, -0.1592), (4.099, -0.5953, 2.319), (4.099, -2.743, 2.319), (4.099, -2.669, 2.319), (4.099, -0.6524, 2.319), (4.428, -0.5953, 1.885), (4.428, -2.743, -0.1592), (4.428, -0.5953, 2.319), (4.428, -2.669, 2.319), (4.428, -0.6524, 2.319), (4.428, -0.5953, -0.1592), (4.428, -2.743, 1.885), (4.428, -2.669, -0.1592), (4.428, -0.6524, -0.1592), (4.428, -2.743, 2.319), (4.757, -2.693, 1.885), (0.0, -2.693, 1.885), (0.0, -2.693, -0.1592), (3.77, -2.693, -0.1592), (4.757, -2.693, -0.1592), (4.757, -2.693, 2.319), (0.0, -2.693, 2.319), (3.77, -2.693, 2.319), (4.099, -2.693, 2.319), (4.099, -2.693, -0.1592), (4.428, -2.693, 2.319), (4.428, -2.693, -0.1592), (4.757, -2.718, 1.885), (0.0, -2.718, 1.885), (0.0, -2.718, -0.1592), (3.77, -2.718, -0.1592), (4.757, -2.718, 2.319), (0.0, -2.718, 2.319), (3.77, -2.718, 2.319), (4.099, -2.718, 2.319), (4.099, -2.718, -0.1592), (4.428, -2.718, 2.319), (4.428, -2.718, -0.1592), (4.757, -2.718, -0.1592), (4.757, -0.6143, -0.1592), (4.757, -0.6143, 1.885), (0.0, -0.6143, 1.885), (0.0, -0.6143, -0.1592), (3.77, -0.6143, -0.1592), (4.757, -0.6143, 2.319), (0.0, -0.6143, 2.319), (3.77, -0.6143, 2.319), (4.099, -0.6143, 2.319), (4.099, -0.6143, -0.1592), (4.428, -0.6143, 2.319), (4.428, -0.6143, -0.1592), (4.757, -0.6334, 1.885), (0.0, -0.6334, 1.885), (0.0, -0.6334, -0.1592), (3.77, -0.6334, -0.1592), (4.757, -0.6334, 2.319), (0.0, -0.6334, 2.319), (3.77, -0.6334, 2.319), (4.099, -0.6334, 2.319), (4.099, -0.6334, -0.1592), (4.428, -0.6334, 2.319), (4.428, -0.6334, -0.1592), (4.757, -0.6334, -0.1592)], [(118, 116), (137, 135)], [(6, 7, 3, 2), (2, 3, 1, 0), (4, 6, 2, 0), (7, 5, 1, 3), (0, 1, 5, 4), (169, 164, 11, 10), (197, 186, 9, 8), (196, 197, 8, 165), (28, 30, 50, 51), (17, 19, 15, 14), (155, 157, 19, 17), (170, 9, 43, 173), (188, 189, 17, 14), (12, 13, 16, 18), (29, 31, 25, 23), (199, 11, 41, 203), (30, 28, 22, 24), (172, 26, 20, 171), (26, 27, 21, 20), (221, 210, 27, 26), (220, 221, 26, 172), (187, 15, 45, 191), (24, 22, 46, 48), (212, 213, 31, 29), (32, 33, 35, 34), (34, 35, 39, 38), (38, 39, 37, 36), (36, 37, 33, 32), (34, 38, 36, 32), (39, 35, 33, 37), (192, 191, 45, 44), (193, 192, 44, 161), (163, 50, 48, 162), (216, 215, 51, 50), (217, 216, 50, 163), (16, 13, 47, 40), (211, 28, 51, 215), (174, 21, 42, 179), (154, 16, 40, 160), (15, 19, 44, 45), (30, 24, 48, 50), (21, 27, 49, 42), (52, 53, 55, 54), (54, 55, 59, 58), (58, 59, 57, 56), (56, 57, 53, 52), (54, 58, 56, 52), (59, 55, 53, 57), (60, 61, 63, 62), (62, 63, 67, 66), (66, 67, 65, 64), (64, 65, 61, 60), (62, 66, 64, 60), (67, 63, 61, 65), (68, 69, 71, 70), (70, 71, 75, 74), (74, 75, 73, 72), (72, 73, 69, 68), (70, 74, 72, 68), (75, 71, 69, 73), (76, 77, 79, 78), (78, 79, 83, 82), (82, 83, 81, 80), (80, 81, 77, 76), (78, 82, 80, 76), (83, 79, 77, 81), (84, 85, 87, 86), (86, 87, 91, 90), (90, 91, 89, 88), (88, 89, 85, 84), (86, 90, 88, 84), (91, 87, 85, 89), (92, 93, 95, 94), (94, 95, 99, 98), (98, 99, 97, 96), (96, 97, 93, 92), (94, 98, 96, 92), (99, 95, 93, 97), (100, 101, 103, 102), (102, 103, 107, 106), (106, 107, 105, 104), (104, 105, 101, 100), (102, 106, 104, 100), (107, 103, 101, 105), (108, 109, 111, 110), (110, 111, 115, 114), (114, 115, 113, 112), (112, 113, 109, 108), (110, 114, 112, 108), (115, 111, 109, 113), (119, 120, 122, 121), (121, 122, 126, 125), (125, 126, 124, 123), (123, 124, 120, 119), (121, 125, 123, 119), (126, 122, 120, 124), (127, 128, 130, 129), (129, 130, 134, 133), (133, 134, 132, 131), (131, 132, 128, 127), (129, 133, 131, 127), (134, 130, 128, 132), (138, 139, 141, 140), (140, 141, 145, 144), (144, 145, 143, 142), (142, 143, 139, 138), (140, 144, 142, 138), (145, 141, 139, 143), (146, 147, 149, 148), (148, 149, 153, 152), (152, 153, 151, 150), (150, 151, 147, 146), (148, 152, 150, 146), (153, 149, 147, 151), (164, 154, 160, 166), (219, 217, 163, 168), (168, 163, 162, 167), (195, 193, 161, 173), (213, 218, 159, 31), (31, 159, 158, 25), (19, 157, 161, 44), (165, 170, 157, 155), (189, 194, 155, 17), (18, 16, 154, 156), (8, 9, 170, 165), (190, 195, 173, 43), (49, 168, 167, 42), (214, 219, 168, 49), (11, 164, 166, 41), (218, 220, 172, 159), (159, 172, 171, 158), (157, 170, 173, 161), (194, 196, 165, 155), (156, 154, 164, 169), (158, 171, 185, 183), (42, 167, 184, 179), (25, 158, 183, 177), (167, 162, 182, 184), (186, 174, 179, 190), (162, 48, 181, 182), (48, 46, 180, 181), (22, 175, 180, 46), (23, 25, 177, 176), (171, 20, 178, 185), (20, 21, 174, 178), (9, 186, 190, 43), (183, 185, 196, 194), (179, 184, 195, 190), (177, 183, 194, 189), (184, 182, 193, 195), (182, 181, 192, 193), (181, 180, 191, 192), (175, 187, 191, 180), (176, 177, 189, 188), (185, 178, 197, 196), (178, 174, 186, 197), (156, 169, 209, 207), (41, 166, 208, 203), (18, 156, 207, 202), (166, 160, 206, 208), (13, 200, 204, 47), (160, 40, 205, 206), (40, 47, 204, 205), (12, 18, 202, 201), (169, 10, 198, 209), (10, 11, 199, 198), (210, 199, 203, 214), (27, 210, 214, 49), (207, 209, 220, 218), (203, 208, 219, 214), (202, 207, 218, 213), (208, 206, 217, 219), (200, 211, 215, 204), (206, 205, 216, 217), (205, 204, 215, 216), (201, 202, 213, 212), (209, 198, 221, 220), (198, 199, 210, 221)])
me_cube_005.polygons.foreach_set('material_index', [1, 1, 1, 1, 1, 1, 1, 1, 0, 1, 1, 1, 1, 1, 1, 1, 0, 1, 1, 1, 1, 0, 0, 1, 2, 2, 2, 2, 2, 2, 1, 1, 1, 1, 1, 1, 0, 1, 1, 1, 0, 1, 2, 2, 2, 2, 2, 2, 2, 2, 2, 2, 2, 2, 2, 2, 2, 2, 2, 2, 2, 2, 2, 2, 2, 2, 2, 2, 2, 2, 2, 2, 2, 2, 2, 2, 2, 2, 2, 2, 2, 2, 2, 2, 2, 2, 2, 2, 2, 2, 2, 2, 2, 2, 2, 2, 2, 2, 2, 2, 2, 2, 2, 2, 2, 2, 2, 2, 2, 2, 2, 2, 2, 2, 1, 3, 3, 1, 1, 1, 1, 1, 1, 1, 1, 1, 1, 1, 1, 1, 1, 1, 1, 1, 1, 1, 1, 3, 1, 1, 1, 0, 1, 1, 1, 1, 1, 1, 1, 3, 3, 3, 0, 1, 1, 1, 1, 1, 1, 1, 0, 1, 1, 1, 1, 1, 1, 1, 1, 1, 1, 3, 0, 3, 3, 1, 1, 1])
me_cube_005.materials.append(mat_solar_panel_main)
me_cube_005.materials.append(mat_solar_cell_border)
me_cube_005.materials.append(mat_solar_cell_lines)
me_cube_005.materials.append(mat_color_band)
me_cube_005.use_remesh_preserve_volume = False
me_cube_005.use_remesh_preserve_attributes = False
me_cube_005.use_mirror_vertex_groups = False
me_cube_005.update()
me_cylinder = bpy.data.meshes.new('Cylinder')
me_cylinder.from_pydata([(0.09167, -1.145, -1.006), (0.09167, 0.9978, 1.006), (0.3146, -1.123, -0.813), (0.2868, 0.9786, 1.006), (0.3146, -1.123, -1.006), (0.4744, 0.9217, 1.006), (0.5289, -1.058, -0.813), (0.6472, 0.8292, 1.006), (0.5289, -1.058, -1.006), (0.7988, 0.7049, 1.006), (0.7264, -0.9522, -0.813), (0.9231, 0.5533, 1.006), (0.7264, -0.9522, -1.006), (1.016, 0.3805, 1.006), (0.8995, -0.8101, -0.813), (1.072, 0.1929, 1.006), (0.8995, -0.8101, -1.006), (1.092, -0.00222, 1.006), (1.042, -0.6369, -0.813), (1.072, -0.1973, 1.006), (1.042, -0.6369, -1.006), (1.016, -0.3849, 1.006), (1.147, -0.4394, -0.813), (0.9231, -0.5578, 1.006), (1.147, -0.4394, -1.006), (0.7988, -0.7093, 1.006), (1.212, -0.2251, -0.813), (0.6472, -0.8337, 1.006), (1.212, -0.2251, -1.006), (0.4744, -0.9261, 1.006), (1.234, -0.002221, -0.813), (0.2868, -0.983, 1.006), (1.234, -0.002221, -1.006), (0.09167, -1.002, 1.006), (1.212, 0.2207, -0.813), (-0.1034, -0.983, 1.006), (1.212, 0.2207, -1.006), (-0.291, -0.9261, 1.006), (1.147, 0.435, -0.813), (-0.4639, -0.8337, 1.006), (1.147, 0.435, -1.006), (-0.6154, -0.7093, 1.006), (1.042, 0.6325, -0.813), (-0.7398, -0.5578, 1.006), (1.042, 0.6325, -1.006), (-0.8322, -0.3849, 1.006), (0.8995, 0.8056, -0.813), (-0.8891, -0.1973, 1.006), (0.8995, 0.8056, -1.006), (-0.9083, -0.00222, 1.006), (0.7264, 0.9477, -0.813), (-0.8891, 0.1929, 1.006), (0.7264, 0.9477, -1.006), (-0.8322, 0.3805, 1.006), (0.5289, 1.053, -0.813), (-0.7398, 0.5534, 1.006), (0.5289, 1.053, -1.006), (-0.6154, 0.7049, 1.006), (0.3146, 1.118, -0.813), (-0.4639, 0.8292, 1.006), (0.3146, 1.118, -1.006), (-0.291, 0.9217, 1.006), (0.09167, 1.14, -1.006), (-0.1034, 0.9786, 1.006), (0.09167, 0.9978, 0.2236), (0.2868, 0.9786, 0.2236), (0.4744, 0.9217, 0.2236), (0.6472, 0.8292, 0.2236), (0.7988, 0.7049, 0.2236), (0.9231, 0.5533, 0.2236), (1.016, 0.3805, 0.2236), (1.072, 0.1929, 0.2236), (1.092, -0.00222, 0.2236), (1.072, -0.1973, 0.2236), (1.016, -0.3849, 0.2236), (0.9231, -0.5578, 0.2236), (0.7988, -0.7093, 0.2236), (0.6472, -0.8337, 0.2236), (0.4744, -0.9261, 0.2236), (0.2868, -0.983, 0.2236), (0.09167, -1.002, 0.2236), (-0.1034, -0.983, 0.2236), (-0.291, -0.9261, 0.2236), (-0.4639, -0.8337, 0.2236), (-0.6154, -0.7093, 0.2236), (-0.7398, -0.5578, 0.2236), (-0.8322, -0.3849, 0.2236), (-0.8891, -0.1973, 0.2236), (-0.9083, -0.00222, 0.2236), (-0.8891, 0.1929, 0.2236), (-0.8322, 0.3805, 0.2236), (-0.7398, 0.5534, 0.2236), (-0.6154, 0.7049, 0.2236), (-0.4639, 0.8292, 0.2236), (-0.291, 0.9217, 0.2236), (-0.1034, 0.9786, 0.2236), (0.09167, 0.9978, 0.6273), (0.2868, 0.9786, 0.6273), (0.4744, 0.9217, 0.6273), (0.6472, 0.8292, 0.6273), (0.7988, 0.7049, 0.6273), (0.9231, 0.5533, 0.6273), (1.016, 0.3805, 0.6273), (1.072, 0.1929, 0.6273), (1.092, -0.00222, 0.6273), (1.072, -0.1973, 0.6273), (1.016, -0.3849, 0.6273), (0.9231, -0.5578, 0.6273), (0.7988, -0.7093, 0.6273), (0.6472, -0.8337, 0.6273), (0.4744, -0.9261, 0.6273), (0.2868, -0.983, 0.6273), (0.09167, -1.002, 0.6273), (-0.1034, -0.983, 0.6273), (-0.291, -0.9261, 0.6273), (-0.4639, -0.8337, 0.6273), (-0.6154, -0.7093, 0.6273), (-0.7398, -0.5578, 0.6273), (-0.8322, -0.3849, 0.6273), (-0.8891, -0.1973, 0.6273), (-0.9083, -0.00222, 0.6273), (-0.8891, 0.1929, 0.6273), (-0.8322, 0.3805, 0.6273), (-0.7398, 0.5534, 0.6273), (-0.6154, 0.7049, 0.6273), (-0.4639, 0.8292, 0.6273), (-0.291, 0.9217, 0.6273), (-0.1034, 0.9786, 0.6273), (0.09167, 0.9978, 0.7738), (0.2868, 0.9786, 0.7738), (0.4744, 0.9217, 0.7738), (0.6472, 0.8292, 0.7738), (0.7988, 0.7049, 0.7738), (0.9231, 0.5533, 0.7738), (1.016, 0.3805, 0.7738), (1.072, 0.1929, 0.7738), (1.092, -0.00222, 0.7738), (1.072, -0.1973, 0.7738), (1.016, -0.3849, 0.7738), (0.9231, -0.5578, 0.7738), (0.7988, -0.7093, 0.7738), (0.6472, -0.8337, 0.7738), (0.4744, -0.9261, 0.7738), (0.2868, -0.983, 0.7738), (0.09167, -1.002, 0.7738), (-0.1034, -0.983, 0.7738), (-0.291, -0.9261, 0.7738), (-0.4639, -0.8337, 0.7738), (-0.6154, -0.7093, 0.7738), (-0.7398, -0.5578, 0.7738), (-0.8322, -0.3849, 0.7738), (-0.8891, -0.1973, 0.7738), (-0.9083, -0.00222, 0.7738), (-0.8891, 0.1929, 0.7738), (-0.8322, 0.3805, 0.7738), (-0.7398, 0.5534, 0.7738), (-0.6154, 0.7049, 0.7738), (-0.4639, 0.8292, 0.7738), (-0.291, 0.9217, 0.7738), (-0.1034, 0.9786, 0.7738), (0.2868, 0.9786, 0.3763), (0.4744, 0.9217, 0.3763), (0.6472, 0.8292, 0.3763), (0.7988, 0.7049, 0.3763), (0.9231, 0.5533, 0.3763), (1.016, 0.3805, 0.3763), (1.072, 0.1929, 0.3763), (1.092, -0.00222, 0.3763), (1.072, -0.1973, 0.3763), (1.016, -0.3849, 0.3763), (0.9231, -0.5578, 0.3763), (0.7988, -0.7093, 0.3763), (0.6472, -0.8337, 0.3763), (0.4744, -0.9261, 0.3763), (0.2868, -0.983, 0.3763), (0.09167, -1.002, 0.3763), (-0.1034, -0.983, 0.3763), (-0.291, -0.9261, 0.3763), (-0.4639, -0.8337, 0.3763), (-0.6154, -0.7093, 0.3763), (-0.7398, -0.5578, 0.3763), (-0.8322, -0.3849, 0.3763), (-0.8891, -0.1973, 0.3763), (-0.9083, -0.00222, 0.3763), (-0.8891, 0.1929, 0.3763), (-0.8322, 0.3805, 0.3763), (-0.7398, 0.5534, 0.3763), (-0.6154, 0.7049, 0.3763), (-0.4639, 0.8292, 0.3763), (-0.291, 0.9217, 0.3763), (-0.1034, 0.9786, 0.3763), (0.09167, 0.9978, 0.3763), (0.2868, 0.9786, -0.2099), (0.4744, 0.9217, -0.2099), (0.6472, 0.8292, -0.2099), (0.7988, 0.7049, -0.2099), (0.9231, 0.5533, -0.2099), (1.016, 0.3805, -0.2099), (1.072, 0.1929, -0.2099), (1.092, -0.00222, -0.2099), (1.072, -0.1973, -0.2099), (1.016, -0.3849, -0.2099), (0.9231, -0.5578, -0.2099), (0.7988, -0.7093, -0.2099), (0.6472, -0.8337, -0.2099), (0.4744, -0.9261, -0.2099), (0.2868, -0.983, -0.2099), (0.09167, -1.002, -0.2099), (-0.1034, -0.983, -0.2099), (-0.291, -0.9261, -0.2099), (-0.4639, -0.8337, -0.2099), (-0.6154, -0.7093, -0.2099), (-0.7398, -0.5578, -0.2099), (-0.8322, -0.3849, -0.2099), (-0.8891, -0.1973, -0.2099), (-0.9083, -0.00222, -0.2099), (-0.8891, 0.1929, -0.2099), (-0.8322, 0.3805, -0.2099), (-0.7398, 0.5534, -0.2099), (-0.6154, 0.7049, -0.2099), (-0.4639, 0.8292, -0.2099), (-0.291, 0.9217, -0.2099), (-0.1034, 0.9786, -0.2099), (0.09167, 0.9978, -0.2099), (0.09167, 0.9978, -0.06267), (0.2868, 0.9786, -0.06267), (0.4744, 0.9217, -0.06267), (0.6472, 0.8292, -0.06267), (0.7988, 0.7049, -0.06267), (0.9231, 0.5533, -0.06267), (1.016, 0.3805, -0.06267), (1.072, 0.1929, -0.06267), (1.092, -0.00222, -0.06267), (1.072, -0.1973, -0.06267), (1.016, -0.3849, -0.06267), (0.9231, -0.5578, -0.06267), (0.7988, -0.7093, -0.06267), (0.6472, -0.8337, -0.06267), (0.4744, -0.9261, -0.06267), (0.2868, -0.983, -0.06267), (0.09167, -1.002, -0.06267), (-0.1034, -0.983, -0.06267), (-0.291, -0.9261, -0.06267), (-0.4639, -0.8337, -0.06267), (-0.6154, -0.7093, -0.06267), (-0.7398, -0.5578, -0.06267), (-0.8322, -0.3849, -0.06267), (-0.8891, -0.1973, -0.06267), (-0.9083, -0.00222, -0.06267), (-0.8891, 0.1929, -0.06267), (-0.8322, 0.3805, -0.06267), (-0.7398, 0.5534, -0.06267), (-0.6154, 0.7049, -0.06267), (-0.4639, 0.8292, -0.06267), (-0.291, 0.9217, -0.06267), (-0.1034, 0.9786, -0.06267), (0.2868, 0.9786, -0.5043), (0.4744, 0.9217, -0.5043), (0.6472, 0.8292, -0.5043), (0.7988, 0.7049, -0.5043), (0.9231, 0.5533, -0.5043), (1.016, 0.3805, -0.5043), (1.072, 0.1929, -0.5043), (1.092, -0.00222, -0.5043), (1.072, -0.1973, -0.5043), (1.016, -0.3849, -0.5043), (0.9231, -0.5578, -0.5043), (0.7988, -0.7093, -0.5043), (0.6472, -0.8337, -0.5043), (0.4744, -0.9261, -0.5043), (0.2868, -0.983, -0.5043), (0.09167, -1.002, -0.5043), (-0.1034, -0.983, -0.5043), (-0.291, -0.9261, -0.5043), (-0.4639, -0.8337, -0.5043), (-0.6154, -0.7093, -0.5043), (-0.7398, -0.5578, -0.5043), (-0.8322, -0.3849, -0.5043), (-0.8891, -0.1973, -0.5043), (-0.9083, -0.00222, -0.5043), (-0.8891, 0.1929, -0.5043), (-0.8322, 0.3805, -0.5043), (-0.7398, 0.5534, -0.5043), (-0.6154, 0.7049, -0.5043), (-0.4639, 0.8292, -0.5043), (-0.291, 0.9217, -0.5043), (-0.1034, 0.9786, -0.5043), (0.09167, 0.9978, -0.5043), (0.2868, 0.9786, -0.6561), (0.4744, 0.9217, -0.6561), (0.6472, 0.8292, -0.6561), (0.7988, 0.7049, -0.6561), (0.9231, 0.5533, -0.6561), (1.016, 0.3805, -0.6561), (1.072, 0.1929, -0.6561), (1.092, -0.00222, -0.6561), (1.072, -0.1973, -0.6561), (1.016, -0.3849, -0.6561), (0.9231, -0.5578, -0.6561), (0.7988, -0.7093, -0.6561), (0.6472, -0.8337, -0.6561), (0.4744, -0.9261, -0.6561), (0.2868, -0.983, -0.6561), (0.09167, -1.002, -0.6561), (-0.1034, -0.983, -0.6561), (-0.291, -0.9261, -0.6561), (-0.4639, -0.8337, -0.6561), (-0.6154, -0.7093, -0.6561), (-0.7398, -0.5578, -0.6561), (-0.8322, -0.3849, -0.6561), (-0.8891, -0.1973, -0.6561), (-0.9083, -0.00222, -0.6561), (-0.8891, 0.1929, -0.6561), (-0.8322, 0.3805, -0.6561), (-0.7398, 0.5534, -0.6561), (-0.6154, 0.7049, -0.6561), (-0.4639, 0.8292, -0.6561), (-0.291, 0.9217, -0.6561), (-0.1034, 0.9786, -0.6561), (0.09167, 0.9978, -0.6561), (-1.004, 0.424, 0.5785), (-0.6093, 0.424, 0.5785), (-1.004, -0.424, 0.5785), (-0.6093, -0.424, 0.5785), (-1.004, 0.424, 0.4259), (-0.6093, 0.424, 0.4259), (-1.004, -0.424, 0.4259), (-0.6093, -0.424, 0.4259), (-1.004, 0.424, -0.271), (-0.6093, 0.424, -0.271), (-1.004, -0.424, -0.271), (-0.6093, -0.424, -0.271), (-1.004, 0.424, -0.4237), (-0.6093, 0.424, -0.4237), (-1.004, -0.424, -0.4237), (-0.6093, -0.424, -0.4237), (0.3125, 1.108, 1.002), (0.09167, 1.13, 1.002), (0.5248, 1.043, 1.002), (0.7205, 0.9389, 1.002), (0.892, 0.7981, 1.002), (1.033, 0.6266, 1.002), (1.137, 0.4309, 1.002), (1.202, 0.2186, 1.002), (1.224, -0.00222, 1.002), (1.202, -0.223, 1.002), (1.137, -0.4354, 1.002), (1.033, -0.631, 1.002), (0.892, -0.8026, 1.002), (0.7205, -0.9433, 1.002), (0.5248, -1.048, 1.002), (0.3125, -1.112, 1.002), (0.09167, -1.134, 1.002), (-0.1291, -1.112, 1.002), (-0.3415, -1.048, 1.002), (-0.5371, -0.9433, 1.002), (-0.7087, -0.8026, 1.002), (-0.8494, -0.631, 1.002), (-0.954, -0.4354, 1.002), (-1.018, -0.223, 1.002), (-1.04, -0.002219, 1.002), (-1.018, 0.2186, 1.002), (-0.954, 0.4309, 1.002), (-0.8494, 0.6266, 1.002), (-0.7087, 0.7981, 1.002), (-0.5371, 0.9389, 1.002), (-0.3415, 1.043, 1.002), (-0.1291, 1.108, 1.002), (0.3125, 1.108, 1.085), (0.09167, 1.13, 1.085), (0.5248, 1.043, 1.085), (0.7205, 0.9389, 1.085), (0.892, 0.7981, 1.085), (1.033, 0.6266, 1.085), (1.137, 0.4309, 1.085), (1.202, 0.2186, 1.085), (1.224, -0.00222, 1.085), (1.202, -0.223, 1.085), (1.137, -0.4354, 1.085), (1.033, -0.631, 1.085), (0.892, -0.8026, 1.085), (0.7205, -0.9433, 1.085), (0.5248, -1.048, 1.085), (0.3125, -1.112, 1.085), (0.09167, -1.134, 1.085), (-0.1291, -1.112, 1.085), (-0.3415, -1.048, 1.085), (-0.5371, -0.9433, 1.085), (-0.7087, -0.8026, 1.085), (-0.8494, -0.631, 1.085), (-0.954, -0.4354, 1.085), (-1.018, -0.223, 1.085), (-1.04, -0.002219, 1.085), (-1.018, 0.2186, 1.085), (-0.954, 0.4309, 1.085), (-0.8494, 0.6266, 1.085), (-0.7087, 0.7981, 1.085), (-0.5371, 0.9389, 1.085), (-0.3415, 1.043, 1.085), (-0.1291, 1.108, 1.085), (0.2851, 0.9704, 1.085), (0.09167, 0.9894, 1.085), (0.4712, 0.914, 1.085), (0.6426, 0.8223, 1.085), (0.7929, 0.699, 1.085), (0.9162, 0.5487, 1.085), (1.008, 0.3773, 1.085), (1.064, 0.1912, 1.085), (1.083, -0.00222, 1.085), (1.064, -0.1957, 1.085), (1.008, -0.3817, 1.085), (0.9162, -0.5532, 1.085), (0.7929, -0.7034, 1.085), (0.6426, -0.8268, 1.085), (0.4712, -0.9184, 1.085), (0.2851, -0.9748, 1.085), (0.09167, -0.9939, 1.085), (-0.1018, -0.9748, 1.085), (-0.2878, -0.9184, 1.085), (-0.4593, -0.8268, 1.085), (-0.6095, -0.7034, 1.085), (-0.7329, -0.5532, 1.085), (-0.8245, -0.3817, 1.085), (-0.8809, -0.1957, 1.085), (-0.9, -0.00222, 1.085), (-0.8809, 0.1912, 1.085), (-0.8245, 0.3773, 1.085), (-0.7329, 0.5487, 1.085), (-0.6095, 0.699, 1.085), (-0.4593, 0.8223, 1.085), (-0.2878, 0.914, 1.085), (-0.1018, 0.9704, 1.085), (0.2851, 0.9704, 1.049), (0.09167, 0.9894, 1.049), (0.4712, 0.914, 1.049), (0.6426, 0.8223, 1.049), (0.7929, 0.699, 1.049), (0.9162, 0.5487, 1.049), (1.008, 0.3773, 1.049), (1.064, 0.1912, 1.049), (1.083, -0.00222, 1.049), (1.064, -0.1957, 1.049), (1.008, -0.3817, 1.049), (0.9162, -0.5532, 1.049), (0.7929, -0.7034, 1.049), (0.6426, -0.8268, 1.049), (0.4712, -0.9184, 1.049), (0.2851, -0.9748, 1.049), (0.09167, -0.9939, 1.049), (-0.1018, -0.9748, 1.049), (-0.2878, -0.9184, 1.049), (-0.4593, -0.8268, 1.049), (-0.6095, -0.7034, 1.049), (-0.7329, -0.5532, 1.049), (-0.8245, -0.3817, 1.049), (-0.8809, -0.1957, 1.049), (-0.9, -0.00222, 1.049), (-0.8809, 0.1912, 1.049), (-0.8245, 0.3773, 1.049), (-0.7329, 0.5487, 1.049), (-0.6095, 0.699, 1.049), (-0.4593, 0.8223, 1.049), (-0.2878, 0.914, 1.049), (-0.1018, 0.9704, 1.049), (0.2868, 0.9786, -0.825), (0.4744, 0.9217, -0.825), (0.6472, 0.8292, -0.825), (0.7988, 0.7049, -0.825), (0.9231, 0.5533, -0.825), (1.016, 0.3805, -0.825), (1.072, 0.1929, -0.825), (1.092, -0.00222, -0.825), (1.072, -0.1973, -0.825), (1.016, -0.3849, -0.825), (0.9231, -0.5578, -0.825), (0.7988, -0.7093, -0.825), (0.6472, -0.8337, -0.825), (0.4744, -0.9261, -0.825), (0.2868, -0.983, -0.825), (0.09167, -1.002, -0.825), (-0.1034, -0.983, -0.825), (-0.291, -0.9261, -0.825), (-0.4639, -0.8337, -0.825), (-0.6154, -0.7093, -0.825), (-0.7398, -0.5578, -0.825), (-0.8322, -0.3849, -0.825), (-0.8891, -0.1973, -0.825), (-0.9083, -0.00222, -0.825), (-0.8891, 0.1929, -0.825), (-0.8322, 0.3805, -0.825), (-0.7398, 0.5534, -0.825), (-0.6154, 0.7049, -0.825), (-0.4639, 0.8292, -0.825), (-0.291, 0.9217, -0.825), (-0.1034, 0.9786, -0.825), (0.09167, 0.9978, -0.825), (0.2868, 0.9786, -0.825), (0.4744, 0.9217, -0.825), (0.6472, 0.8292, -0.825), (0.7988, 0.7049, -0.825), (0.9231, 0.5533, -0.825), (1.016, 0.3805, -0.825), (1.072, 0.1929, -0.825), (1.092, -0.00222, -0.825), (1.072, -0.1973, -0.825), (1.016, -0.3849, -0.825), (0.9231, -0.5578, -0.825), (0.7988, -0.7093, -0.825), (0.6472, -0.8337, -0.825), (0.4744, -0.9261, -0.825), (0.2868, -0.983, -0.825), (0.09167, -1.002, -0.825), (-0.1034, -0.983, -0.825), (-0.291, -0.9261, -0.825), (-0.4639, -0.8337, -0.825), (-0.6154, -0.7093, -0.825), (-0.7398, -0.5578, -0.825), (-0.8322, -0.3849, -0.825), (-0.8891, -0.1973, -0.825), (-0.9083, -0.00222, -0.825), (-0.8891, 0.1929, -0.825), (-0.8322, 0.3805, -0.825), (-0.7398, 0.5534, -0.825), (-0.6154, 0.7049, -0.825), (-0.4639, 0.8292, -0.825), (-0.291, 0.9217, -0.825), (-0.1034, 0.9786, -0.825), (0.09167, 0.9978, -0.825), (0.09167, -1.145, -0.813), (-0.1312, -1.123, -1.006), (-0.1312, -1.123, -0.813), (-0.3455, -1.058, -1.006), (-0.3455, -1.058, -0.813), (-0.5431, -0.9522, -1.006), (-0.5431, -0.9522, -0.813), (-0.7162, -0.8101, -1.006), (-0.7162, -0.8101, -0.813), (-0.8583, -0.6369, -1.006), (-0.8583, -0.6369, -0.813), (-0.9638, -0.4394, -1.006), (-0.9638, -0.4394, -0.813), (-1.029, -0.2251, -1.006), (-1.029, -0.2251, -0.813), (-1.051, -0.002219, -1.006), (-1.051, -0.002219, -0.813), (-1.029, 0.2207, -1.006), (-1.029, 0.2207, -0.813), (-0.9638, 0.435, -1.006), (-0.9638, 0.435, -0.813), (-0.8583, 0.6325, -1.006), (-0.8583, 0.6325, -0.813), (-0.7162, 0.8056, -1.006), (-0.7162, 0.8056, -0.813), (-0.543, 0.9477, -1.006), (-0.543, 0.9477, -0.813), (-0.3455, 1.053, -1.006), (-0.3455, 1.053, -0.813), (-0.1312, 1.118, -1.006), (-0.1312, 1.118, -0.813), (0.09167, 1.14, -0.813)], [], [(128, 1, 3, 129), (129, 3, 5, 130), (130, 5, 7, 131), (131, 7, 9, 132), (132, 9, 11, 133), (133, 11, 13, 134), (134, 13, 15, 135), (135, 15, 17, 136), (136, 17, 19, 137), (137, 19, 21, 138), (138, 21, 23, 139), (139, 23, 25, 140), (140, 25, 27, 141), (141, 27, 29, 142), (142, 29, 31, 143), (143, 31, 33, 144), (144, 33, 35, 145), (145, 35, 37, 146), (146, 37, 39, 147), (147, 39, 41, 148), (148, 41, 43, 149), (149, 43, 45, 150), (150, 45, 47, 151), (151, 47, 49, 152), (152, 49, 51, 153), (153, 51, 53, 154), (154, 53, 55, 155), (155, 55, 57, 156), (156, 57, 59, 157), (157, 59, 61, 158), (158, 61, 63, 159), (159, 63, 1, 128), (62, 60, 56, 52, 48, 44, 40, 36, 32, 28, 24, 20, 16, 12, 8, 4, 0, 529, 531, 533, 535, 537, 539, 541, 543, 545, 547, 549, 551, 553, 555, 557), (255, 95, 64, 224), (254, 94, 95, 255), (253, 93, 94, 254), (252, 92, 93, 253), (251, 91, 92, 252), (250, 90, 91, 251), (249, 89, 90, 250), (248, 88, 89, 249), (247, 87, 88, 248), (246, 86, 87, 247), (245, 85, 86, 246), (244, 84, 85, 245), (243, 83, 84, 244), (242, 82, 83, 243), (241, 81, 82, 242), (240, 80, 81, 241), (239, 79, 80, 240), (238, 78, 79, 239), (237, 77, 78, 238), (236, 76, 77, 237), (235, 75, 76, 236), (234, 74, 75, 235), (233, 73, 74, 234), (232, 72, 73, 233), (231, 71, 72, 232), (230, 70, 71, 231), (229, 69, 70, 230), (228, 68, 69, 229), (227, 67, 68, 228), (226, 66, 67, 227), (225, 65, 66, 226), (224, 64, 65, 225), (190, 127, 96, 191), (189, 126, 127, 190), (188, 125, 126, 189), (187, 124, 125, 188), (186, 123, 124, 187), (185, 122, 123, 186), (184, 121, 122, 185), (183, 120, 121, 184), (182, 119, 120, 183), (181, 118, 119, 182), (180, 117, 118, 181), (179, 116, 117, 180), (178, 115, 116, 179), (177, 114, 115, 178), (176, 113, 114, 177), (175, 112, 113, 176), (174, 111, 112, 175), (173, 110, 111, 174), (172, 109, 110, 173), (171, 108, 109, 172), (170, 107, 108, 171), (169, 106, 107, 170), (168, 105, 106, 169), (167, 104, 105, 168), (166, 103, 104, 167), (165, 102, 103, 166), (164, 101, 102, 165), (163, 100, 101, 164), (162, 99, 100, 163), (161, 98, 99, 162), (160, 97, 98, 161), (191, 96, 97, 160), (127, 159, 128, 96), (126, 158, 159, 127), (125, 157, 158, 126), (124, 156, 157, 125), (123, 155, 156, 124), (122, 154, 155, 123), (121, 153, 154, 122), (120, 152, 153, 121), (119, 151, 152, 120), (118, 150, 151, 119), (117, 149, 150, 118), (116, 148, 149, 117), (115, 147, 148, 116), (114, 146, 147, 115), (113, 145, 146, 114), (112, 144, 145, 113), (111, 143, 144, 112), (110, 142, 143, 111), (109, 141, 142, 110), (108, 140, 141, 109), (107, 139, 140, 108), (106, 138, 139, 107), (105, 137, 138, 106), (104, 136, 137, 105), (103, 135, 136, 104), (102, 134, 135, 103), (101, 133, 134, 102), (100, 132, 133, 101), (99, 131, 132, 100), (98, 130, 131, 99), (97, 129, 130, 98), (96, 128, 129, 97), (64, 191, 160, 65), (65, 160, 161, 66), (66, 161, 162, 67), (67, 162, 163, 68), (68, 163, 164, 69), (69, 164, 165, 70), (70, 165, 166, 71), (71, 166, 167, 72), (72, 167, 168, 73), (73, 168, 169, 74), (74, 169, 170, 75), (75, 170, 171, 76), (76, 171, 172, 77), (77, 172, 173, 78), (78, 173, 174, 79), (79, 174, 175, 80), (80, 175, 176, 81), (81, 176, 177, 82), (82, 177, 178, 83), (83, 178, 179, 84), (84, 179, 180, 85), (85, 180, 181, 86), (86, 181, 182, 87), (87, 182, 183, 88), (88, 183, 184, 89), (89, 184, 185, 90), (90, 185, 186, 91), (91, 186, 187, 92), (92, 187, 188, 93), (93, 188, 189, 94), (94, 189, 190, 95), (95, 190, 191, 64), (287, 223, 192, 256), (256, 192, 193, 257), (257, 193, 194, 258), (258, 194, 195, 259), (259, 195, 196, 260), (260, 196, 197, 261), (261, 197, 198, 262), (262, 198, 199, 263), (263, 199, 200, 264), (264, 200, 201, 265), (265, 201, 202, 266), (266, 202, 203, 267), (267, 203, 204, 268), (268, 204, 205, 269), (269, 205, 206, 270), (270, 206, 207, 271), (271, 207, 208, 272), (272, 208, 209, 273), (273, 209, 210, 274), (274, 210, 211, 275), (275, 211, 212, 276), (276, 212, 213, 277), (277, 213, 214, 278), (278, 214, 215, 279), (279, 215, 216, 280), (280, 216, 217, 281), (281, 217, 218, 282), (282, 218, 219, 283), (283, 219, 220, 284), (284, 220, 221, 285), (285, 221, 222, 286), (286, 222, 223, 287), (223, 224, 225, 192), (192, 225, 226, 193), (193, 226, 227, 194), (194, 227, 228, 195), (195, 228, 229, 196), (196, 229, 230, 197), (197, 230, 231, 198), (198, 231, 232, 199), (199, 232, 233, 200), (200, 233, 234, 201), (201, 234, 235, 202), (202, 235, 236, 203), (203, 236, 237, 204), (204, 237, 238, 205), (205, 238, 239, 206), (206, 239, 240, 207), (207, 240, 241, 208), (208, 241, 242, 209), (209, 242, 243, 210), (210, 243, 244, 211), (211, 244, 245, 212), (212, 245, 246, 213), (213, 246, 247, 214), (214, 247, 248, 215), (215, 248, 249, 216), (216, 249, 250, 217), (217, 250, 251, 218), (218, 251, 252, 219), (219, 252, 253, 220), (220, 253, 254, 221), (221, 254, 255, 222), (222, 255, 224, 223), (318, 286, 287, 319), (317, 285, 286, 318), (316, 284, 285, 317), (315, 283, 284, 316), (314, 282, 283, 315), (313, 281, 282, 314), (312, 280, 281, 313), (311, 279, 280, 312), (310, 278, 279, 311), (309, 277, 278, 310), (308, 276, 277, 309), (307, 275, 276, 308), (306, 274, 275, 307), (305, 273, 274, 306), (304, 272, 273, 305), (303, 271, 272, 304), (302, 270, 271, 303), (301, 269, 270, 302), (300, 268, 269, 301), (299, 267, 268, 300), (298, 266, 267, 299), (297, 265, 266, 298), (296, 264, 265, 297), (295, 263, 264, 296), (294, 262, 263, 295), (293, 261, 262, 294), (292, 260, 261, 293), (291, 259, 260, 292), (290, 258, 259, 291), (289, 257, 258, 290), (288, 256, 257, 289), (319, 287, 256, 288), (495, 319, 288, 464), (464, 288, 289, 465), (465, 289, 290, 466), (466, 290, 291, 467), (467, 291, 292, 468), (468, 292, 293, 469), (469, 293, 294, 470), (470, 294, 295, 471), (471, 295, 296, 472), (472, 296, 297, 473), (473, 297, 298, 474), (474, 298, 299, 475), (475, 299, 300, 476), (476, 300, 301, 477), (477, 301, 302, 478), (478, 302, 303, 479), (479, 303, 304, 480), (480, 304, 305, 481), (481, 305, 306, 482), (482, 306, 307, 483), (483, 307, 308, 484), (484, 308, 309, 485), (485, 309, 310, 486), (486, 310, 311, 487), (487, 311, 312, 488), (488, 312, 313, 489), (489, 313, 314, 490), (490, 314, 315, 491), (491, 315, 316, 492), (492, 316, 317, 493), (493, 317, 318, 494), (494, 318, 319, 495), (320, 321, 323, 322), (322, 323, 327, 326), (326, 327, 325, 324), (324, 325, 321, 320), (322, 326, 324, 320), (327, 323, 321, 325), (328, 329, 331, 330), (330, 331, 335, 334), (334, 335, 333, 332), (332, 333, 329, 328), (330, 334, 332, 328), (335, 331, 329, 333), (53, 51, 361, 362), (35, 33, 352, 353), (17, 15, 343, 344), (61, 59, 365, 366), (43, 41, 356, 357), (25, 23, 347, 348), (7, 5, 338, 339), (51, 49, 360, 361), (33, 31, 351, 352), (15, 13, 342, 343), (59, 57, 364, 365), (41, 39, 355, 356), (23, 21, 346, 347), (5, 3, 336, 338), (49, 47, 359, 360), (31, 29, 350, 351), (13, 11, 341, 342), (57, 55, 363, 364), (39, 37, 354, 355), (21, 19, 345, 346), (1, 63, 367, 337), (3, 1, 337, 336), (47, 45, 358, 359), (29, 27, 349, 350), (11, 9, 340, 341), (55, 53, 362, 363), (37, 35, 353, 354), (19, 17, 344, 345), (63, 61, 366, 367), (45, 43, 357, 358), (27, 25, 348, 349), (9, 7, 339, 340), (340, 339, 371, 372), (385, 384, 416, 417), (349, 348, 380, 381), (358, 357, 389, 390), (367, 366, 398, 399), (345, 344, 376, 377), (354, 353, 385, 386), (363, 362, 394, 395), (341, 340, 372, 373), (350, 349, 381, 382), (359, 358, 390, 391), (336, 337, 369, 368), (337, 367, 399, 369), (346, 345, 377, 378), (355, 354, 386, 387), (364, 363, 395, 396), (342, 341, 373, 374), (351, 350, 382, 383), (360, 359, 391, 392), (338, 336, 368, 370), (347, 346, 378, 379), (356, 355, 387, 388), (365, 364, 396, 397), (343, 342, 374, 375), (352, 351, 383, 384), (361, 360, 392, 393), (339, 338, 370, 371), (348, 347, 379, 380), (357, 356, 388, 389), (366, 365, 397, 398), (344, 343, 375, 376), (353, 352, 384, 385), (362, 361, 393, 394), (420, 419, 451, 452), (372, 371, 403, 404), (399, 398, 430, 431), (386, 385, 417, 418), (373, 372, 404, 405), (369, 399, 431, 401), (387, 386, 418, 419), (374, 373, 405, 406), (388, 387, 419, 420), (375, 374, 406, 407), (389, 388, 420, 421), (376, 375, 407, 408), (390, 389, 421, 422), (377, 376, 408, 409), (391, 390, 422, 423), (378, 377, 409, 410), (392, 391, 423, 424), (379, 378, 410, 411), (393, 392, 424, 425), (380, 379, 411, 412), (394, 393, 425, 426), (381, 380, 412, 413), (395, 394, 426, 427), (382, 381, 413, 414), (368, 369, 401, 400), (396, 395, 427, 428), (383, 382, 414, 415), (370, 368, 400, 402), (397, 396, 428, 429), (384, 383, 415, 416), (371, 370, 402, 403), (398, 397, 429, 430), (432, 433, 463, 462, 461, 460, 459, 458, 457, 456, 455, 454, 453, 452, 451, 450, 449, 448, 447, 446, 445, 444, 443, 442, 441, 440, 439, 438, 437, 436, 435, 434), (407, 406, 438, 439), (421, 420, 452, 453), (408, 407, 439, 440), (422, 421, 453, 454), (409, 408, 440, 441), (423, 422, 454, 455), (410, 409, 441, 442), (424, 423, 455, 456), (411, 410, 442, 443), (425, 424, 456, 457), (412, 411, 443, 444), (426, 425, 457, 458), (413, 412, 444, 445), (427, 426, 458, 459), (414, 413, 445, 446), (400, 401, 433, 432), (428, 427, 459, 460), (415, 414, 446, 447), (402, 400, 432, 434), (429, 428, 460, 461), (416, 415, 447, 448), (403, 402, 434, 435), (430, 429, 461, 462), (417, 416, 448, 449), (404, 403, 435, 436), (431, 430, 462, 463), (418, 417, 449, 450), (405, 404, 436, 437), (401, 431, 463, 433), (419, 418, 450, 451), (406, 405, 437, 438), (488, 489, 521, 520), (475, 476, 508, 507), (489, 490, 522, 521), (476, 477, 509, 508), (495, 464, 496, 527), (490, 491, 523, 522), (477, 478, 510, 509), (464, 465, 497, 496), (491, 492, 524, 523), (478, 479, 511, 510), (465, 466, 498, 497), (492, 493, 525, 524), (479, 480, 512, 511), (466, 467, 499, 498), (493, 494, 526, 525), (480, 481, 513, 512), (467, 468, 500, 499), (494, 495, 527, 526), (481, 482, 514, 513), (468, 469, 501, 500), (482, 483, 515, 514), (469, 470, 502, 501), (483, 484, 516, 515), (470, 471, 503, 502), (484, 485, 517, 516), (471, 472, 504, 503), (485, 486, 518, 517), (472, 473, 505, 504), (486, 487, 519, 518), (473, 474, 506, 505), (487, 488, 520, 519), (474, 475, 507, 506), (509, 510, 2, 6), (496, 497, 54, 58), (523, 524, 554, 552), (510, 511, 528, 2), (497, 498, 50, 54), (524, 525, 556, 554), (511, 512, 530, 528), (498, 499, 46, 50), (525, 526, 558, 556), (512, 513, 532, 530), (499, 500, 42, 46), (526, 527, 559, 558), (513, 514, 534, 532), (500, 501, 38, 42), (514, 515, 536, 534), (501, 502, 34, 38), (515, 516, 538, 536), (502, 503, 30, 34), (516, 517, 540, 538), (503, 504, 26, 30), (517, 518, 542, 540), (504, 505, 22, 26), (518, 519, 544, 542), (505, 506, 18, 22), (519, 520, 546, 544), (506, 507, 14, 18), (520, 521, 548, 546), (507, 508, 10, 14), (521, 522, 550, 548), (508, 509, 6, 10), (527, 496, 58, 559), (522, 523, 552, 550), (557, 558, 559, 62), (555, 556, 558, 557), (553, 554, 556, 555), (551, 552, 554, 553), (549, 550, 552, 551), (547, 548, 550, 549), (545, 546, 548, 547), (543, 544, 546, 545), (541, 542, 544, 543), (539, 540, 542, 541), (537, 538, 540, 539), (535, 536, 538, 537), (533, 534, 536, 535), (531, 532, 534, 533), (529, 530, 532, 531), (0, 528, 530, 529), (4, 2, 528, 0), (8, 6, 2, 4), (12, 10, 6, 8), (16, 14, 10, 12), (20, 18, 14, 16), (24, 22, 18, 20), (28, 26, 22, 24), (32, 30, 26, 28), (36, 34, 30, 32), (40, 38, 34, 36), (44, 42, 38, 40), (48, 46, 42, 44), (52, 50, 46, 48), (56, 54, 50, 52), (60, 58, 54, 56), (62, 559, 58, 60)])
me_cylinder.polygons.foreach_set('material_index', [0, 0, 0, 0, 0, 0, 0, 0, 0, 0, 0, 0, 0, 0, 0, 0, 0, 0, 0, 0, 0, 0, 0, 0, 0, 0, 0, 0, 0, 0, 0, 0, 3, 0, 0, 0, 0, 0, 0, 0, 0, 0, 0, 0, 0, 0, 0, 0, 0, 0, 0, 0, 0, 0, 0, 0, 0, 0, 0, 0, 0, 0, 0, 0, 0, 0, 0, 0, 0, 0, 0, 0, 0, 0, 0, 0, 0, 0, 0, 0, 0, 0, 0, 0, 0, 0, 0, 0, 0, 0, 0, 0, 0, 0, 0, 0, 0, 1, 1, 1, 1, 1, 1, 1, 1, 1, 1, 1, 1, 1, 1, 1, 1, 1, 1, 1, 1, 1, 1, 1, 1, 1, 1, 1, 1, 1, 1, 1, 1, 1, 1, 1, 1, 1, 1, 1, 1, 1, 1, 1, 1, 1, 1, 1, 1, 1, 1, 1, 1, 1, 1, 1, 1, 1, 1, 1, 1, 1, 1, 1, 1, 0, 0, 0, 0, 0, 0, 0, 0, 0, 0, 0, 0, 0, 0, 0, 0, 0, 0, 0, 0, 0, 0, 0, 0, 0, 0, 0, 0, 0, 0, 0, 0, 1, 1, 1, 1, 1, 1, 1, 1, 1, 1, 1, 1, 1, 1, 1, 1, 1, 1, 1, 1, 1, 1, 1, 1, 1, 1, 1, 1, 1, 1, 1, 1, 1, 1, 1, 1, 1, 1, 1, 1, 1, 1, 1, 1, 1, 1, 1, 1, 1, 1, 1, 1, 1, 1, 1, 1, 1, 1, 1, 1, 1, 1, 1, 1, 0, 0, 0, 0, 0, 0, 0, 0, 0, 0, 0, 0, 0, 0, 0, 0, 0, 0, 0, 0, 0, 0, 0, 0, 0, 0, 0, 0, 0, 0, 0, 0, 2, 2, 2, 2, 2, 0, 2, 2, 2, 2, 2, 2, 3, 3, 3, 3, 3, 3, 3, 3, 3, 3, 3, 3, 3, 3, 3, 3, 3, 3, 3, 3, 3, 3, 3, 3, 3, 3, 3, 3, 3, 3, 3, 3, 3, 3, 3, 3, 3, 3, 3, 3, 3, 3, 3, 3, 3, 3, 3, 3, 3, 3, 3, 3, 3, 3, 3, 3, 3, 3, 3, 3, 3, 3, 3, 3, 3, 3, 3, 3, 3, 3, 3, 3, 3, 3, 3, 3, 3, 3, 3, 3, 3, 3, 3, 3, 3, 3, 3, 3, 3, 3, 3, 3, 3, 3, 3, 3, 3, 0, 3, 3, 3, 3, 3, 3, 3, 3, 3, 3, 3, 3, 3, 3, 3, 3, 3, 3, 3, 3, 3, 3, 3, 3, 3, 3, 3, 3, 3, 3, 3, 3, 3, 3, 3, 3, 0, 3, 3, 0, 0, 3, 0, 0, 3, 0, 3, 3, 3, 3, 3, 3, 3, 3, 3, 3, 0, 3, 0, 3, 3, 3, 3, 3, 3, 3, 3, 3, 3, 3, 3, 3, 3, 3, 3, 3, 3, 3, 3, 3, 3, 3, 3, 3, 3, 3, 3, 3, 3, 3, 3, 3, 3, 3, 3, 3, 3, 3, 3, 3, 3, 3, 3, 3, 3, 3, 3, 3, 3, 3, 3, 3, 3, 3, 3, 3, 3, 3, 3, 3, 3, 3, 3, 3, 3, 3, 3])
me_cylinder.materials.append(mat_body_main)
me_cylinder.materials.append(mat_color_band)
me_cylinder.materials.append(mat_material_002)
me_cylinder.materials.append(mat_lights_borders)
me_cylinder.use_remesh_preserve_volume = False
me_cylinder.use_remesh_preserve_attributes = False
me_cylinder.use_mirror_vertex_groups = False
me_cylinder.update()
me_cube_004 = bpy.data.meshes.new('Cube.004')
me_cube_004.from_pydata([(-0.9044, -1.0, -1.0), (-0.9044, -1.0, 1.0), (1.096, -1.0, -1.0), (1.096, -1.0, 1.0), (-0.5474, -1.0, -1.0), (-0.5474, -1.0, 1.0), (0.6754, -1.0, -1.0), (0.6754, -1.0, 1.0), (-0.9044, -1.0, -0.6413), (1.096, -1.0, -0.6413), (-0.5474, -1.0, -0.6413), (0.6754, -1.0, -0.6413), (-0.9044, -1.0, 0.5805), (1.096, -1.0, 0.5805), (-0.5474, -1.0, 0.5805), (0.6754, -1.0, 0.5805), (-0.5474, -1.263, 0.5805), (-0.5474, -1.263, -0.6413), (0.6754, -1.263, 0.5805), (0.6754, -1.263, -0.6413), (-0.9044, 0.0, -1.0), (-0.9044, 0.0, 1.0), (1.096, 0.0, -1.0), (1.096, 0.0, 1.0), (-0.5474, 0.0, 1.0), (-0.5474, 0.0, -1.0), (0.6754, 0.0, 1.0), (0.6754, 0.0, -1.0), (1.096, 0.0, -0.6413), (-0.9044, 0.0, -0.6413), (1.096, 0.0, 0.5805), (-0.9044, 0.0, 0.5805)], [], [(30, 23, 3, 13), (14, 5, 1, 12), (27, 22, 2, 6), (24, 21, 1, 5), (26, 24, 5, 7), (20, 25, 4, 0), (15, 7, 5, 14), (13, 3, 7, 15), (23, 26, 7, 3), (25, 27, 6, 4), (2, 9, 11, 6), (6, 11, 10, 4), (4, 10, 8, 0), (22, 28, 9, 2), (9, 13, 15, 11), (11, 15, 18, 19), (10, 14, 12, 8), (28, 30, 13, 9), (19, 18, 16, 17), (14, 10, 17, 16), (10, 11, 19, 17), (15, 14, 16, 18), (8, 12, 31, 29), (0, 8, 29, 20), (12, 1, 21, 31)])
me_cube_004.materials.append(mat_shouldermaterial)
me_cube_004.use_remesh_preserve_volume = False
me_cube_004.use_remesh_preserve_attributes = False
me_cube_004.use_mirror_vertex_groups = False
me_cube_004.update()
me_cube_002 = bpy.data.meshes.new('Cube.002')
me_cube_002.from_pydata([(-37.46, 0.1365, -0.1812), (-37.46, 0.1365, 0.6438), (-37.46, 1.873, -0.1812), (-37.46, 1.873, 0.6438), (-1.82, -0.4701, -0.1812), (-1.82, -0.4701, 0.6438), (-1.82, 1.266, -0.1812), (-1.82, 1.266, 0.6438), (-37.46, 0.7154, -0.1812), (-37.46, 0.7154, 0.6438), (-1.82, 0.1088, -0.1812), (-1.82, 0.1088, 0.6438), (-37.46, 1.294, 0.6438), (-1.82, 0.6876, -0.1812), (-37.46, 1.294, -0.1812), (-1.82, 0.6876, 0.6438), (-7.943, -5.691, 0.2215), (-7.943, -5.691, 0.6934), (-9.42, -6.603, 0.2215), (-9.42, -6.603, 0.6934), (-11.76, 1.308, 0.2215), (-11.76, 1.308, 0.6934), (-13.24, 0.3965, 0.2215), (-13.24, 0.3965, 0.6934), (-8.435, -5.995, 0.2215), (-8.435, -5.995, 0.6934), (-12.26, 1.004, 0.2215), (-12.26, 1.004, 0.6934), (-8.928, -6.299, 0.6934), (-12.75, 0.7002, 0.2215), (-8.928, -6.299, 0.2215), (-12.75, 0.7002, 0.6934), (-9.148, 8.094, 0.2215), (-9.148, 8.094, 0.6934), (-7.619, 7.271, 0.2215), (-7.619, 7.271, 0.6934), (-13.45, 1.074, 0.2215), (-13.45, 1.074, 0.6934), (-11.95, 0.2139, 0.2215), (-11.95, 0.2139, 0.6934), (-8.638, 7.819, 0.2215), (-8.638, 7.819, 0.6934), (-12.95, 0.787, 0.2215), (-12.95, 0.787, 0.6934), (-8.128, 7.545, 0.6934), (-12.45, 0.5005, 0.2215), (-8.128, 7.545, 0.2215), (-12.45, 0.5005, 0.6934)], [], [(14, 12, 3, 2), (2, 3, 7, 6), (10, 11, 5, 4), (4, 5, 1, 0), (8, 10, 4, 0), (11, 9, 1, 5), (15, 12, 9, 11), (14, 13, 10, 8), (13, 15, 11, 10), (0, 1, 9, 8), (6, 7, 15, 13), (2, 6, 13, 14), (7, 3, 12, 15), (8, 9, 12, 14), (30, 28, 19, 18), (18, 19, 23, 22), (26, 27, 21, 20), (20, 21, 17, 16), (24, 26, 20, 16), (27, 25, 17, 21), (31, 28, 25, 27), (30, 29, 26, 24), (29, 31, 27, 26), (16, 17, 25, 24), (22, 23, 31, 29), (18, 22, 29, 30), (23, 19, 28, 31), (24, 25, 28, 30), (46, 44, 35, 34), (34, 35, 39, 38), (42, 43, 37, 36), (36, 37, 33, 32), (40, 42, 36, 32), (43, 41, 33, 37), (47, 44, 41, 43), (46, 45, 42, 40), (45, 47, 43, 42), (32, 33, 41, 40), (38, 39, 47, 45), (34, 38, 45, 46), (39, 35, 44, 47), (40, 41, 44, 46)])
me_cube_002.polygons.foreach_set('material_index', [1, 1, 1, 1, 1, 1, 0, 1, 1, 1, 1, 1, 1, 1, 1, 1, 1, 1, 1, 1, 0, 1, 1, 1, 1, 1, 1, 1, 1, 1, 1, 1, 1, 1, 0, 1, 1, 1, 1, 1, 1, 1])
me_cube_002.materials.append(mat_color_band)
me_cube_002.materials.append(mat_rail_main)
me_cube_002.use_remesh_preserve_volume = False
me_cube_002.use_remesh_preserve_attributes = False
me_cube_002.use_mirror_vertex_groups = False
me_cube_002.update()
me_circle_015 = bpy.data.meshes.new('Circle.015')
me_circle_015.from_pydata([(0.0, 1.0, 0.0), (-0.866, 0.5, 0.0), (0.0, 1.0, 0.1568), (-0.866, 0.5, 0.1568), (-0.7659, 0.4422, 0.1568), (2.298e-09, 0.8844, 0.1568), (-0.866, 0.5, 0.1868), (0.0, 1.0, 0.1868), (-0.7659, 0.4422, 0.1868), (2.298e-09, 0.8844, 0.1868), (-0.7918, 0.06934, 0.1686), (-0.1478, 0.8322, 0.1458), (-0.113, 0.8322, 0.1458), (-0.1478, 0.8322, 0.1725), (-0.113, 0.8322, 0.1725), (-0.3886, 0.7015, 0.1454), (-0.3538, 0.7015, 0.1454), (-0.3886, 0.7015, 0.1721), (-0.3538, 0.7015, 0.1721), (-0.7918, 0.07978, 0.1475), (-0.6107, 0.5868, 0.1476), (-0.5759, 0.5868, 0.1476), (-0.6107, 0.5868, 0.1724), (-0.5759, 0.5868, 0.1724), (-0.3886, 0.0, 0.1454), (-0.3538, 0.0, 0.1454), (-0.3886, 0.0, 0.1721), (-0.3538, 0.0, 0.1721), (-0.1478, 0.0, 0.1458), (-0.113, 0.0, 0.1458), (-0.1478, 0.0, 0.1725), (-0.113, 0.0, 0.1725), (-0.6107, 0.0005008, 0.1476), (-0.5759, 0.0005008, 0.1476), (-0.6107, 0.0005008, 0.1724), (-0.5759, 0.0005008, 0.1724), (-0.7918, 0.06934, 0.1475), (-0.7918, 0.07978, 0.1686), (0.0, 0.06934, 0.1475), (0.0, 0.07978, 0.1475), (6.634e-08, 0.06934, 0.1686), (6.634e-08, 0.07978, 0.1686), (-0.7918, 0.2164, 0.1686), (-0.7918, 0.2269, 0.1475), (-0.7918, 0.2164, 0.1475), (-0.7918, 0.2269, 0.1686), (0.0, 0.2164, 0.1475), (0.0, 0.2269, 0.1475), (6.634e-08, 0.2164, 0.1686), (6.634e-08, 0.2269, 0.1686), (-0.7918, 0.3789, 0.1686), (-0.7918, 0.3894, 0.1475), (-0.7918, 0.3789, 0.1475), (-0.7918, 0.3894, 0.1686), (0.0, 0.3789, 0.1475), (0.0, 0.3894, 0.1475), (6.634e-08, 0.3789, 0.1686), (6.634e-08, 0.3894, 0.1686), (-0.6389, 0.5427, 0.1686), (-0.6389, 0.5532, 0.1475), (-0.6389, 0.5427, 0.1475), (-0.6389, 0.5532, 0.1686), (0.0, 0.5427, 0.1475), (0.0, 0.5532, 0.1475), (6.634e-08, 0.5427, 0.1686), (6.634e-08, 0.5532, 0.1686), (-0.3532, 0.7078, 0.1686), (-0.3532, 0.7182, 0.1475), (-0.3532, 0.7078, 0.1475), (-0.3532, 0.7182, 0.1686), (-1.659e-08, 0.7078, 0.1475), (-1.659e-08, 0.7182, 0.1475), (1.659e-08, 0.7078, 0.1686), (1.659e-08, 0.7182, 0.1686), (-0.866, -5.96e-08, 0.0), (-0.866, -5.96e-08, 0.1568), (-0.7659, -2.98e-08, 0.1568), (-0.866, -5.96e-08, 0.1868), (-0.7659, -2.98e-08, 0.1868), (0.0, 0.0, 0.1568)], [], [(0, 1, 3, 2), (7, 6, 8, 9), (4, 5, 9, 8), (2, 3, 6, 7), (76, 4, 8, 78), (28, 11, 12, 29), (30, 31, 14, 13), (29, 12, 14, 31), (12, 11, 13, 14), (24, 15, 16, 25), (26, 27, 18, 17), (25, 16, 18, 27), (16, 15, 17, 18), (32, 20, 21, 33), (34, 35, 23, 22), (33, 21, 23, 35), (21, 20, 22, 23), (15, 24, 26, 17), (11, 28, 30, 13), (20, 32, 34, 22), (38, 36, 19, 39), (40, 41, 37, 10), (39, 19, 37, 41), (19, 36, 10, 37), (36, 38, 40, 10), (46, 44, 43, 47), (48, 49, 45, 42), (47, 43, 45, 49), (43, 44, 42, 45), (44, 46, 48, 42), (54, 52, 51, 55), (56, 57, 53, 50), (55, 51, 53, 57), (51, 52, 50, 53), (52, 54, 56, 50), (62, 60, 59, 63), (64, 65, 61, 58), (63, 59, 61, 65), (59, 60, 58, 61), (60, 62, 64, 58), (70, 68, 67, 71), (72, 73, 69, 66), (71, 67, 69, 73), (67, 68, 66, 69), (68, 70, 72, 66), (6, 77, 78, 8), (3, 75, 77, 6), (1, 74, 75, 3), (5, 4, 76, 79)])
me_circle_015.polygons.foreach_set('material_index', [1, 1, 1, 1, 1, 2, 2, 2, 2, 2, 2, 2, 2, 2, 2, 2, 2, 2, 2, 2, 2, 2, 2, 2, 2, 2, 2, 2, 2, 2, 2, 2, 2, 2, 2, 2, 2, 2, 2, 2, 2, 2, 2, 2, 2, 1, 1, 1, 0])
me_circle_015.materials.append(mat_solar_panel_main)
me_circle_015.materials.append(mat_solar_cell_border)
me_circle_015.materials.append(mat_solar_cell_lines)
me_circle_015.use_remesh_preserve_volume = False
me_circle_015.use_remesh_preserve_attributes = False
me_circle_015.use_mirror_vertex_groups = False
me_circle_015.update()
me_circle_014 = bpy.data.meshes.new('Circle.014')
me_circle_014.from_pydata([(0.0, 1.0, 0.0), (-0.866, 0.5, 0.0), (0.0, 1.0, 0.1568), (-0.866, 0.5, 0.1568), (-0.7659, 0.4422, 0.1568), (2.298e-09, 0.8844, 0.1568), (-0.866, 0.5, 0.1868), (0.0, 1.0, 0.1868), (-0.7659, 0.4422, 0.1868), (2.298e-09, 0.8844, 0.1868), (-0.7918, 0.06934, 0.1686), (-0.1478, 0.8322, 0.1458), (-0.113, 0.8322, 0.1458), (-0.1478, 0.8322, 0.1725), (-0.113, 0.8322, 0.1725), (-0.3886, 0.7015, 0.1454), (-0.3538, 0.7015, 0.1454), (-0.3886, 0.7015, 0.1721), (-0.3538, 0.7015, 0.1721), (-0.7918, 0.07978, 0.1475), (-0.6107, 0.5868, 0.1476), (-0.5759, 0.5868, 0.1476), (-0.6107, 0.5868, 0.1724), (-0.5759, 0.5868, 0.1724), (-0.3886, 0.0, 0.1454), (-0.3538, 0.0, 0.1454), (-0.3886, 0.0, 0.1721), (-0.3538, 0.0, 0.1721), (-0.1478, 0.0, 0.1458), (-0.113, 0.0, 0.1458), (-0.1478, 0.0, 0.1725), (-0.113, 0.0, 0.1725), (-0.6107, 0.0005008, 0.1476), (-0.5759, 0.0005008, 0.1476), (-0.6107, 0.0005008, 0.1724), (-0.5759, 0.0005008, 0.1724), (-0.7918, 0.06934, 0.1475), (-0.7918, 0.07978, 0.1686), (0.0, 0.06934, 0.1475), (0.0, 0.07978, 0.1475), (6.634e-08, 0.06934, 0.1686), (6.634e-08, 0.07978, 0.1686), (-0.7918, 0.2164, 0.1686), (-0.7918, 0.2269, 0.1475), (-0.7918, 0.2164, 0.1475), (-0.7918, 0.2269, 0.1686), (0.0, 0.2164, 0.1475), (0.0, 0.2269, 0.1475), (6.634e-08, 0.2164, 0.1686), (6.634e-08, 0.2269, 0.1686), (-0.7918, 0.3789, 0.1686), (-0.7918, 0.3894, 0.1475), (-0.7918, 0.3789, 0.1475), (-0.7918, 0.3894, 0.1686), (0.0, 0.3789, 0.1475), (0.0, 0.3894, 0.1475), (6.634e-08, 0.3789, 0.1686), (6.634e-08, 0.3894, 0.1686), (-0.6389, 0.5427, 0.1686), (-0.6389, 0.5532, 0.1475), (-0.6389, 0.5427, 0.1475), (-0.6389, 0.5532, 0.1686), (0.0, 0.5427, 0.1475), (0.0, 0.5532, 0.1475), (6.634e-08, 0.5427, 0.1686), (6.634e-08, 0.5532, 0.1686), (-0.3532, 0.7078, 0.1686), (-0.3532, 0.7182, 0.1475), (-0.3532, 0.7078, 0.1475), (-0.3532, 0.7182, 0.1686), (-1.659e-08, 0.7078, 0.1475), (-1.659e-08, 0.7182, 0.1475), (1.659e-08, 0.7078, 0.1686), (1.659e-08, 0.7182, 0.1686), (-0.866, -5.96e-08, 0.0), (-0.866, -5.96e-08, 0.1568), (-0.7659, -2.98e-08, 0.1568), (-0.866, -5.96e-08, 0.1868), (-0.7659, -2.98e-08, 0.1868), (0.0, 0.0, 0.1568)], [], [(0, 1, 3, 2), (7, 6, 8, 9), (4, 5, 9, 8), (2, 3, 6, 7), (76, 4, 8, 78), (28, 11, 12, 29), (30, 31, 14, 13), (29, 12, 14, 31), (12, 11, 13, 14), (24, 15, 16, 25), (26, 27, 18, 17), (25, 16, 18, 27), (16, 15, 17, 18), (32, 20, 21, 33), (34, 35, 23, 22), (33, 21, 23, 35), (21, 20, 22, 23), (15, 24, 26, 17), (11, 28, 30, 13), (20, 32, 34, 22), (38, 36, 19, 39), (40, 41, 37, 10), (39, 19, 37, 41), (19, 36, 10, 37), (36, 38, 40, 10), (46, 44, 43, 47), (48, 49, 45, 42), (47, 43, 45, 49), (43, 44, 42, 45), (44, 46, 48, 42), (54, 52, 51, 55), (56, 57, 53, 50), (55, 51, 53, 57), (51, 52, 50, 53), (52, 54, 56, 50), (62, 60, 59, 63), (64, 65, 61, 58), (63, 59, 61, 65), (59, 60, 58, 61), (60, 62, 64, 58), (70, 68, 67, 71), (72, 73, 69, 66), (71, 67, 69, 73), (67, 68, 66, 69), (68, 70, 72, 66), (6, 77, 78, 8), (3, 75, 77, 6), (1, 74, 75, 3), (5, 4, 76, 79)])
me_circle_014.polygons.foreach_set('material_index', [1, 1, 1, 1, 1, 2, 2, 2, 2, 2, 2, 2, 2, 2, 2, 2, 2, 2, 2, 2, 2, 2, 2, 2, 2, 2, 2, 2, 2, 2, 2, 2, 2, 2, 2, 2, 2, 2, 2, 2, 2, 2, 2, 2, 2, 1, 1, 1, 0])
me_circle_014.materials.append(mat_solar_panel_main)
me_circle_014.materials.append(mat_solar_cell_border)
me_circle_014.materials.append(mat_solar_cell_lines)
me_circle_014.use_remesh_preserve_volume = False
me_circle_014.use_remesh_preserve_attributes = False
me_circle_014.use_mirror_vertex_groups = False
me_circle_014.update()
me_circle_018 = bpy.data.meshes.new('Circle.018')
me_circle_018.from_pydata([(0.0, 1.0, 0.0), (-0.866, 0.5, 0.0), (0.0, 1.0, 0.1568), (-0.866, 0.5, 0.1568), (-0.7659, 0.4422, 0.1568), (2.298e-09, 0.8844, 0.1568), (-0.866, 0.5, 0.1868), (0.0, 1.0, 0.1868), (-0.7659, 0.4422, 0.1868), (2.298e-09, 0.8844, 0.1868), (-0.7918, 0.06934, 0.1686), (-0.1478, 0.8322, 0.1458), (-0.113, 0.8322, 0.1458), (-0.1478, 0.8322, 0.1725), (-0.113, 0.8322, 0.1725), (-0.3886, 0.7015, 0.1454), (-0.3538, 0.7015, 0.1454), (-0.3886, 0.7015, 0.1721), (-0.3538, 0.7015, 0.1721), (-0.7918, 0.07978, 0.1475), (-0.6107, 0.5868, 0.1476), (-0.5759, 0.5868, 0.1476), (-0.6107, 0.5868, 0.1724), (-0.5759, 0.5868, 0.1724), (-0.3886, 0.0, 0.1454), (-0.3538, 0.0, 0.1454), (-0.3886, 0.0, 0.1721), (-0.3538, 0.0, 0.1721), (-0.1478, 0.0, 0.1458), (-0.113, 0.0, 0.1458), (-0.1478, 0.0, 0.1725), (-0.113, 0.0, 0.1725), (-0.6107, 0.0005008, 0.1476), (-0.5759, 0.0005008, 0.1476), (-0.6107, 0.0005008, 0.1724), (-0.5759, 0.0005008, 0.1724), (-0.7918, 0.06934, 0.1475), (-0.7918, 0.07978, 0.1686), (0.0, 0.06934, 0.1475), (0.0, 0.07978, 0.1475), (6.634e-08, 0.06934, 0.1686), (6.634e-08, 0.07978, 0.1686), (-0.7918, 0.2164, 0.1686), (-0.7918, 0.2269, 0.1475), (-0.7918, 0.2164, 0.1475), (-0.7918, 0.2269, 0.1686), (0.0, 0.2164, 0.1475), (0.0, 0.2269, 0.1475), (6.634e-08, 0.2164, 0.1686), (6.634e-08, 0.2269, 0.1686), (-0.7918, 0.3789, 0.1686), (-0.7918, 0.3894, 0.1475), (-0.7918, 0.3789, 0.1475), (-0.7918, 0.3894, 0.1686), (0.0, 0.3789, 0.1475), (0.0, 0.3894, 0.1475), (6.634e-08, 0.3789, 0.1686), (6.634e-08, 0.3894, 0.1686), (-0.6389, 0.5427, 0.1686), (-0.6389, 0.5532, 0.1475), (-0.6389, 0.5427, 0.1475), (-0.6389, 0.5532, 0.1686), (0.0, 0.5427, 0.1475), (0.0, 0.5532, 0.1475), (6.634e-08, 0.5427, 0.1686), (6.634e-08, 0.5532, 0.1686), (-0.3532, 0.7078, 0.1686), (-0.3532, 0.7182, 0.1475), (-0.3532, 0.7078, 0.1475), (-0.3532, 0.7182, 0.1686), (-1.659e-08, 0.7078, 0.1475), (-1.659e-08, 0.7182, 0.1475), (1.659e-08, 0.7078, 0.1686), (1.659e-08, 0.7182, 0.1686), (-0.866, -5.96e-08, 0.0), (-0.866, -5.96e-08, 0.1568), (-0.7659, -2.98e-08, 0.1568), (-0.866, -5.96e-08, 0.1868), (-0.7659, -2.98e-08, 0.1868), (0.0, 0.0, 0.1568)], [], [(0, 1, 3, 2), (7, 6, 8, 9), (4, 5, 9, 8), (2, 3, 6, 7), (76, 4, 8, 78), (28, 11, 12, 29), (30, 31, 14, 13), (29, 12, 14, 31), (12, 11, 13, 14), (24, 15, 16, 25), (26, 27, 18, 17), (25, 16, 18, 27), (16, 15, 17, 18), (32, 20, 21, 33), (34, 35, 23, 22), (33, 21, 23, 35), (21, 20, 22, 23), (15, 24, 26, 17), (11, 28, 30, 13), (20, 32, 34, 22), (38, 36, 19, 39), (40, 41, 37, 10), (39, 19, 37, 41), (19, 36, 10, 37), (36, 38, 40, 10), (46, 44, 43, 47), (48, 49, 45, 42), (47, 43, 45, 49), (43, 44, 42, 45), (44, 46, 48, 42), (54, 52, 51, 55), (56, 57, 53, 50), (55, 51, 53, 57), (51, 52, 50, 53), (52, 54, 56, 50), (62, 60, 59, 63), (64, 65, 61, 58), (63, 59, 61, 65), (59, 60, 58, 61), (60, 62, 64, 58), (70, 68, 67, 71), (72, 73, 69, 66), (71, 67, 69, 73), (67, 68, 66, 69), (68, 70, 72, 66), (6, 77, 78, 8), (3, 75, 77, 6), (1, 74, 75, 3), (5, 4, 76, 79)])
me_circle_018.polygons.foreach_set('material_index', [1, 1, 1, 1, 1, 2, 2, 2, 2, 2, 2, 2, 2, 2, 2, 2, 2, 2, 2, 2, 2, 2, 2, 2, 2, 2, 2, 2, 2, 2, 2, 2, 2, 2, 2, 2, 2, 2, 2, 2, 2, 2, 2, 2, 2, 1, 1, 1, 0])
me_circle_018.materials.append(mat_solar_panel_main)
me_circle_018.materials.append(mat_solar_cell_border)
me_circle_018.materials.append(mat_solar_cell_lines)
me_circle_018.use_remesh_preserve_volume = False
me_circle_018.use_remesh_preserve_attributes = False
me_circle_018.use_mirror_vertex_groups = False
me_circle_018.update()
me_circle_017 = bpy.data.meshes.new('Circle.017')
me_circle_017.from_pydata([(0.0, 1.0, 0.0), (-0.866, 0.5, 0.0), (0.0, 1.0, 0.1568), (-0.866, 0.5, 0.1568), (-0.7659, 0.4422, 0.1568), (2.298e-09, 0.8844, 0.1568), (-0.866, 0.5, 0.1868), (0.0, 1.0, 0.1868), (-0.7659, 0.4422, 0.1868), (2.298e-09, 0.8844, 0.1868), (-0.7918, 0.06934, 0.1686), (-0.1478, 0.8322, 0.1458), (-0.113, 0.8322, 0.1458), (-0.1478, 0.8322, 0.1725), (-0.113, 0.8322, 0.1725), (-0.3886, 0.7015, 0.1454), (-0.3538, 0.7015, 0.1454), (-0.3886, 0.7015, 0.1721), (-0.3538, 0.7015, 0.1721), (-0.7918, 0.07978, 0.1475), (-0.6107, 0.5868, 0.1476), (-0.5759, 0.5868, 0.1476), (-0.6107, 0.5868, 0.1724), (-0.5759, 0.5868, 0.1724), (-0.3886, 0.0, 0.1454), (-0.3538, 0.0, 0.1454), (-0.3886, 0.0, 0.1721), (-0.3538, 0.0, 0.1721), (-0.1478, 0.0, 0.1458), (-0.113, 0.0, 0.1458), (-0.1478, 0.0, 0.1725), (-0.113, 0.0, 0.1725), (-0.6107, 0.0005008, 0.1476), (-0.5759, 0.0005008, 0.1476), (-0.6107, 0.0005008, 0.1724), (-0.5759, 0.0005008, 0.1724), (-0.7918, 0.06934, 0.1475), (-0.7918, 0.07978, 0.1686), (0.0, 0.06934, 0.1475), (0.0, 0.07978, 0.1475), (6.634e-08, 0.06934, 0.1686), (6.634e-08, 0.07978, 0.1686), (-0.7918, 0.2164, 0.1686), (-0.7918, 0.2269, 0.1475), (-0.7918, 0.2164, 0.1475), (-0.7918, 0.2269, 0.1686), (0.0, 0.2164, 0.1475), (0.0, 0.2269, 0.1475), (6.634e-08, 0.2164, 0.1686), (6.634e-08, 0.2269, 0.1686), (-0.7918, 0.3789, 0.1686), (-0.7918, 0.3894, 0.1475), (-0.7918, 0.3789, 0.1475), (-0.7918, 0.3894, 0.1686), (0.0, 0.3789, 0.1475), (0.0, 0.3894, 0.1475), (6.634e-08, 0.3789, 0.1686), (6.634e-08, 0.3894, 0.1686), (-0.6389, 0.5427, 0.1686), (-0.6389, 0.5532, 0.1475), (-0.6389, 0.5427, 0.1475), (-0.6389, 0.5532, 0.1686), (0.0, 0.5427, 0.1475), (0.0, 0.5532, 0.1475), (6.634e-08, 0.5427, 0.1686), (6.634e-08, 0.5532, 0.1686), (-0.3532, 0.7078, 0.1686), (-0.3532, 0.7182, 0.1475), (-0.3532, 0.7078, 0.1475), (-0.3532, 0.7182, 0.1686), (-1.659e-08, 0.7078, 0.1475), (-1.659e-08, 0.7182, 0.1475), (1.659e-08, 0.7078, 0.1686), (1.659e-08, 0.7182, 0.1686), (-0.866, -5.96e-08, 0.0), (-0.866, -5.96e-08, 0.1568), (-0.7659, -2.98e-08, 0.1568), (-0.866, -5.96e-08, 0.1868), (-0.7659, -2.98e-08, 0.1868), (0.0, 0.0, 0.1568)], [], [(0, 1, 3, 2), (7, 6, 8, 9), (4, 5, 9, 8), (2, 3, 6, 7), (76, 4, 8, 78), (28, 11, 12, 29), (30, 31, 14, 13), (29, 12, 14, 31), (12, 11, 13, 14), (24, 15, 16, 25), (26, 27, 18, 17), (25, 16, 18, 27), (16, 15, 17, 18), (32, 20, 21, 33), (34, 35, 23, 22), (33, 21, 23, 35), (21, 20, 22, 23), (15, 24, 26, 17), (11, 28, 30, 13), (20, 32, 34, 22), (38, 36, 19, 39), (40, 41, 37, 10), (39, 19, 37, 41), (19, 36, 10, 37), (36, 38, 40, 10), (46, 44, 43, 47), (48, 49, 45, 42), (47, 43, 45, 49), (43, 44, 42, 45), (44, 46, 48, 42), (54, 52, 51, 55), (56, 57, 53, 50), (55, 51, 53, 57), (51, 52, 50, 53), (52, 54, 56, 50), (62, 60, 59, 63), (64, 65, 61, 58), (63, 59, 61, 65), (59, 60, 58, 61), (60, 62, 64, 58), (70, 68, 67, 71), (72, 73, 69, 66), (71, 67, 69, 73), (67, 68, 66, 69), (68, 70, 72, 66), (6, 77, 78, 8), (3, 75, 77, 6), (1, 74, 75, 3), (5, 4, 76, 79)])
me_circle_017.polygons.foreach_set('material_index', [1, 1, 1, 1, 1, 2, 2, 2, 2, 2, 2, 2, 2, 2, 2, 2, 2, 2, 2, 2, 2, 2, 2, 2, 2, 2, 2, 2, 2, 2, 2, 2, 2, 2, 2, 2, 2, 2, 2, 2, 2, 2, 2, 2, 2, 1, 1, 1, 0])
me_circle_017.materials.append(mat_solar_panel_main)
me_circle_017.materials.append(mat_solar_cell_border)
me_circle_017.materials.append(mat_solar_cell_lines)
me_circle_017.use_remesh_preserve_volume = False
me_circle_017.use_remesh_preserve_attributes = False
me_circle_017.use_mirror_vertex_groups = False
me_circle_017.update()
me_circle_013 = bpy.data.meshes.new('Circle.013')
me_circle_013.from_pydata([(0.0, 1.0, 0.0), (-0.866, 0.5, 0.0), (0.0, 1.0, 0.1568), (-0.866, 0.5, 0.1568), (-0.7659, 0.4422, 0.1568), (2.298e-09, 0.8844, 0.1568), (-0.866, 0.5, 0.1868), (0.0, 1.0, 0.1868), (-0.7659, 0.4422, 0.1868), (2.298e-09, 0.8844, 0.1868), (-0.7918, 0.06934, 0.1686), (-0.1478, 0.8322, 0.1458), (-0.113, 0.8322, 0.1458), (-0.1478, 0.8322, 0.1725), (-0.113, 0.8322, 0.1725), (-0.3886, 0.7015, 0.1454), (-0.3538, 0.7015, 0.1454), (-0.3886, 0.7015, 0.1721), (-0.3538, 0.7015, 0.1721), (-0.7918, 0.07978, 0.1475), (-0.6107, 0.5868, 0.1476), (-0.5759, 0.5868, 0.1476), (-0.6107, 0.5868, 0.1724), (-0.5759, 0.5868, 0.1724), (-0.3886, 0.0, 0.1454), (-0.3538, 0.0, 0.1454), (-0.3886, 0.0, 0.1721), (-0.3538, 0.0, 0.1721), (-0.1478, 0.0, 0.1458), (-0.113, 0.0, 0.1458), (-0.1478, 0.0, 0.1725), (-0.113, 0.0, 0.1725), (-0.6107, 0.0005008, 0.1476), (-0.5759, 0.0005008, 0.1476), (-0.6107, 0.0005008, 0.1724), (-0.5759, 0.0005008, 0.1724), (-0.7918, 0.06934, 0.1475), (-0.7918, 0.07978, 0.1686), (0.0, 0.06934, 0.1475), (0.0, 0.07978, 0.1475), (6.634e-08, 0.06934, 0.1686), (6.634e-08, 0.07978, 0.1686), (-0.7918, 0.2164, 0.1686), (-0.7918, 0.2269, 0.1475), (-0.7918, 0.2164, 0.1475), (-0.7918, 0.2269, 0.1686), (0.0, 0.2164, 0.1475), (0.0, 0.2269, 0.1475), (6.634e-08, 0.2164, 0.1686), (6.634e-08, 0.2269, 0.1686), (-0.7918, 0.3789, 0.1686), (-0.7918, 0.3894, 0.1475), (-0.7918, 0.3789, 0.1475), (-0.7918, 0.3894, 0.1686), (0.0, 0.3789, 0.1475), (0.0, 0.3894, 0.1475), (6.634e-08, 0.3789, 0.1686), (6.634e-08, 0.3894, 0.1686), (-0.6389, 0.5427, 0.1686), (-0.6389, 0.5532, 0.1475), (-0.6389, 0.5427, 0.1475), (-0.6389, 0.5532, 0.1686), (0.0, 0.5427, 0.1475), (0.0, 0.5532, 0.1475), (6.634e-08, 0.5427, 0.1686), (6.634e-08, 0.5532, 0.1686), (-0.3532, 0.7078, 0.1686), (-0.3532, 0.7182, 0.1475), (-0.3532, 0.7078, 0.1475), (-0.3532, 0.7182, 0.1686), (-1.659e-08, 0.7078, 0.1475), (-1.659e-08, 0.7182, 0.1475), (1.659e-08, 0.7078, 0.1686), (1.659e-08, 0.7182, 0.1686), (-0.866, -5.96e-08, 0.0), (-0.866, -5.96e-08, 0.1568), (-0.7659, -2.98e-08, 0.1568), (-0.866, -5.96e-08, 0.1868), (-0.7659, -2.98e-08, 0.1868), (0.0, 0.0, 0.1568)], [], [(0, 1, 3, 2), (7, 6, 8, 9), (4, 5, 9, 8), (2, 3, 6, 7), (76, 4, 8, 78), (28, 11, 12, 29), (30, 31, 14, 13), (29, 12, 14, 31), (12, 11, 13, 14), (24, 15, 16, 25), (26, 27, 18, 17), (25, 16, 18, 27), (16, 15, 17, 18), (32, 20, 21, 33), (34, 35, 23, 22), (33, 21, 23, 35), (21, 20, 22, 23), (15, 24, 26, 17), (11, 28, 30, 13), (20, 32, 34, 22), (38, 36, 19, 39), (40, 41, 37, 10), (39, 19, 37, 41), (19, 36, 10, 37), (36, 38, 40, 10), (46, 44, 43, 47), (48, 49, 45, 42), (47, 43, 45, 49), (43, 44, 42, 45), (44, 46, 48, 42), (54, 52, 51, 55), (56, 57, 53, 50), (55, 51, 53, 57), (51, 52, 50, 53), (52, 54, 56, 50), (62, 60, 59, 63), (64, 65, 61, 58), (63, 59, 61, 65), (59, 60, 58, 61), (60, 62, 64, 58), (70, 68, 67, 71), (72, 73, 69, 66), (71, 67, 69, 73), (67, 68, 66, 69), (68, 70, 72, 66), (6, 77, 78, 8), (3, 75, 77, 6), (1, 74, 75, 3), (5, 4, 76, 79)])
me_circle_013.polygons.foreach_set('material_index', [1, 1, 1, 1, 1, 2, 2, 2, 2, 2, 2, 2, 2, 2, 2, 2, 2, 2, 2, 2, 2, 2, 2, 2, 2, 2, 2, 2, 2, 2, 2, 2, 2, 2, 2, 2, 2, 2, 2, 2, 2, 2, 2, 2, 2, 1, 1, 1, 0])
me_circle_013.materials.append(mat_solar_panel_main)
me_circle_013.materials.append(mat_solar_cell_border)
me_circle_013.materials.append(mat_solar_cell_lines)
me_circle_013.use_remesh_preserve_volume = False
me_circle_013.use_remesh_preserve_attributes = False
me_circle_013.use_mirror_vertex_groups = False
me_circle_013.update()

# ---- objects
ob_sphere = bpy.data.objects.new('Sphere', me_sphere)
ob_cube = bpy.data.objects.new('Cube', me_cube_005)
ob_centralbody = bpy.data.objects.new('CentralBody', me_cylinder)
ob_cube_003 = bpy.data.objects.new('Cube.003', me_cube_004)
ob_cube_001 = bpy.data.objects.new('Cube.001', me_cube_002)
ob_circle_008 = bpy.data.objects.new('Circle.008', me_circle_015)
ob_middlepanel = bpy.data.objects.new('MiddlePanel', me_circle_014)
ob_circle_001 = bpy.data.objects.new('Circle.001', me_circle_018)
ob_circle_000 = bpy.data.objects.new('Circle.000', me_circle_017)
ob_circle_006 = bpy.data.objects.new('Circle.006', me_circle_013)
ob_lamp = bpy.data.objects.new('Lamp', light_lamp)
ob_camera = bpy.data.objects.new('Camera', cam_camera)

# ---- transforms, parenting, visibility, modifiers, constraints
ob_sphere.location = (-3.613, 0.0, 0.0)
ob_sphere.scale = (1.611, 1.611, 1.611)
ob_sphere.lineart.crease_threshold = 0.0
ob_cube.location = (0.0, 0.0, 0.0)
ob_cube.scale = (0.2102, 3.441, 0.1361)
ob_cube.lineart.crease_threshold = 0.0
_m = ob_cube.modifiers.new('Mirror', 'MIRROR')
_m.use_axis = (True, True, False)
ob_centralbody.location = (0.0, 0.0, -7.451e-09)
ob_centralbody.rotation_euler = (-0.0, 1.571, 0.0)
ob_centralbody.scale = (1.046, 1.046, 2.706)
ob_centralbody.lineart.crease_threshold = 0.0
ob_cube_003.location = (1.53, -0.0133, 0.0)
ob_cube_003.scale = (0.6512, 1.396, 0.3844)
ob_cube_003.lineart.crease_threshold = 0.0
_m = ob_cube_003.modifiers.new('Mirror', 'MIRROR')
_m.use_axis = (False, True, False)
_m = ob_cube_003.modifiers.new('Mirror.001', 'MIRROR')
_m.use_axis = (False, False, True)
_m.use_mirror_vertex_groups = False
_m.use_mirror_merge = False
_m.mirror_object = ob_centralbody
ob_cube_001.location = (4.444, -6.782, 5.96e-08)
ob_cube_001.rotation_euler = (0.0, -0.0, -1.023)
ob_cube_001.scale = (0.1921, 0.1921, 0.1921)
ob_cube_001.lineart.crease_threshold = 0.0
_m = ob_cube_001.modifiers.new('Mirror', 'MIRROR')
_m.use_axis = (False, True, True)
_m.mirror_object = ob_centralbody
ob_circle_008.location = (2.241, -2.893, 0.0)
ob_circle_008.lineart.crease_threshold = 0.0
_m = ob_circle_008.modifiers.new('Mirror', 'MIRROR')
_m.use_axis = (True, True, False)
_m = ob_circle_008.modifiers.new('Mirror.001', 'MIRROR')
_m.use_axis = (False, True, True)
_m.mirror_object = ob_centralbody
ob_middlepanel.location = (3.313, -4.647, 0.0)
ob_middlepanel.lineart.crease_threshold = 0.0
_m = ob_middlepanel.modifiers.new('Mirror', 'MIRROR')
_m.use_axis = (True, True, False)
_m = ob_middlepanel.modifiers.new('Mirror.001', 'MIRROR')
_m.use_axis = (False, True, True)
_m.mirror_object = ob_centralbody
ob_circle_001.location = (5.397, -4.636, -7.451e-09)
ob_circle_001.lineart.crease_threshold = 0.0
_m = ob_circle_001.modifiers.new('Mirror', 'MIRROR')
_m.use_axis = (True, True, False)
_m = ob_circle_001.modifiers.new('Mirror.001', 'MIRROR')
_m.use_axis = (False, True, True)
_m.mirror_object = ob_centralbody
_m = ob_circle_001.modifiers.new('Mirror.002', 'MIRROR')
_m.use_axis = (False, False, False)
_m.mirror_object = ob_middlepanel
ob_circle_000.location = (2.315, -6.42, -7.451e-09)
ob_circle_000.lineart.crease_threshold = 0.0
_m = ob_circle_000.modifiers.new('Mirror', 'MIRROR')
_m.use_axis = (True, True, False)
_m = ob_circle_000.modifiers.new('Mirror.001', 'MIRROR')
_m.use_axis = (False, True, True)
_m.mirror_object = ob_centralbody
_m = ob_circle_000.modifiers.new('Mirror.002', 'MIRROR')
_m.use_axis = (False, False, False)
_m.mirror_object = ob_middlepanel
ob_circle_006.location = (4.371, -6.422, 0.0)
ob_circle_006.lineart.crease_threshold = 0.0
_m = ob_circle_006.modifiers.new('Mirror', 'MIRROR')
_m.use_axis = (True, True, False)
_m = ob_circle_006.modifiers.new('Mirror.001', 'MIRROR')
_m.use_axis = (False, True, True)
_m.mirror_object = ob_centralbody
_m = ob_circle_006.modifiers.new('Mirror.002', 'MIRROR')
_m.use_axis = (False, False, False)
_m.mirror_object = ob_middlepanel
ob_lamp.location = (2.555, -1.716, 5.904)
ob_lamp.rotation_euler = (0.6503, 0.05522, 1.866)
ob_lamp.lock_rotations_4d = False
ob_lamp.empty_display_type = 'ARROWS'
ob_lamp.color = (0.0, 0.0, 0.0, 0.0)
ob_lamp.lineart.crease_threshold = 0.0
ob_camera.location = (7.481, -9.229, 5.344)
ob_camera.rotation_euler = (1.109, 0.0, 0.8149)
ob_camera.lock_rotations_4d = False
ob_camera.empty_display_type = 'ARROWS'
ob_camera.color = (0.0, 0.0, 0.0, 0.0)
ob_camera.display_type = 'WIRE'
ob_camera.lineart.crease_threshold = 0.0

# ---- collection membership
col_collection_1.objects.link(ob_sphere)
col_collection_1.objects.link(ob_cube)
col_collection_1.objects.link(ob_centralbody)
col_collection_1.objects.link(ob_cube_003)
col_collection_1.objects.link(ob_cube_001)
col_collection_1.objects.link(ob_circle_008)
col_collection_1.objects.link(ob_middlepanel)
col_collection_1.objects.link(ob_circle_001)
col_collection_1.objects.link(ob_circle_000)
col_collection_1.objects.link(ob_circle_006)
col_collection_1.objects.link(ob_lamp)
col_collection_1.objects.link(ob_camera)

# ---- scene / render settings (as saved in the file)
scene.camera = ob_camera
scene.frame_start = 1; scene.frame_end = 250; scene.frame_set(1)
scene.render.engine = 'BLENDER_EEVEE_NEXT'
scene.render.resolution_percentage = 50
scene.render.dither_intensity = 0.0
scene.cycles.use_denoising = False
scene.cycles.samples = 128
scene.cycles.sampling_pattern = 'TABULATED_SOBOL'
scene.cycles.use_adaptive_sampling = False
scene.cycles.use_light_tree = False
scene.cycles.blur_glossy = 0.0
scene.cycles.sample_clamp_indirect = 0.0
scene.view_settings.view_transform = 'Standard'
bpy.context.view_layer.update()
